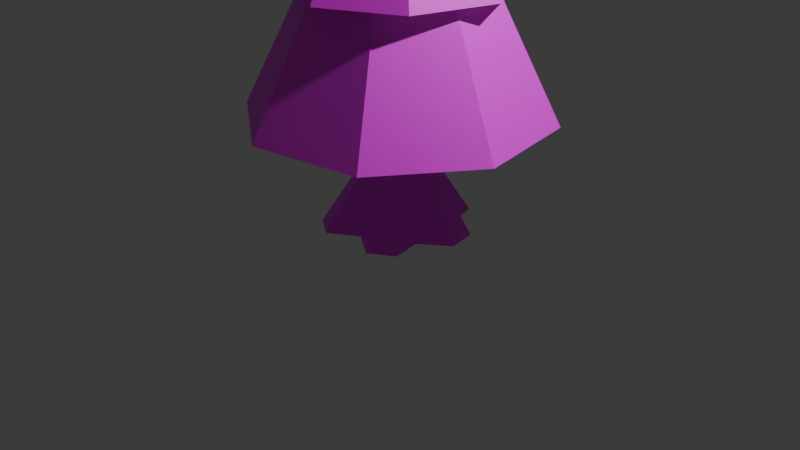 # Source: tree.blend  (saved by Blender 4.1.24; exported with 4.5.12 LTS)
import bpy
from mathutils import Matrix  # noqa: F401  (used for matrix-valued properties, if any)

bpy.ops.wm.read_factory_settings(use_empty=True)
scene = bpy.context.scene
scene.name = 'Scene'

# ---- collections
col_collection = bpy.data.collections.new('Collection'); scene.collection.children.link(col_collection)

# ---- images (referenced by path relative to the original .blend; pixels are not part of the script)
import os
ASSET_DIR = os.environ.get("B2B_ASSET_DIR", "")  # directory of the original .blend (textures are referenced by path, not embedded)
HERE = os.path.dirname(os.path.abspath(__file__))  # packed textures are extracted next to this script under _unpacked/

def load_image(name, relpath, width, height, colorspace="sRGB"):
    """Load a texture the original file referenced (path relative to the .blend, or extracted next to this script)."""
    p = next((c for c in (os.path.join(HERE, relpath), os.path.join(ASSET_DIR, relpath)) if relpath and os.path.exists(c)), "")
    if p:
        img = bpy.data.images.load(p, check_existing=True)
        img.name = name
    else:  # same state as the original file: an image datablock whose file is absent (Cycles renders it pink)
        img = bpy.data.images.new(name, width, height)
        img.source = "FILE"
        img.filepath = "//" + (relpath or name)
    img.colorspace_settings.name = colorspace
    return img
img_tree = load_image('tree', 'tree.png', 1024, 1024, 'sRGB')

# ---- materials (node trees are filled in below, after node groups)
mat_x = bpy.data.materials.new('マテリアル')
mat_x.use_transparent_shadow = False

# ---- material node trees
mat_x.use_nodes = True; mat_x.node_tree.nodes.clear()
_N = mat_x.node_tree.nodes; _L = mat_x.node_tree.links
n0 = _N.new('ShaderNodeBsdfPrincipled'); n0.name = 'プリンシプルBSDF'; n0.location = (10, 300)
n1 = _N.new('ShaderNodeOutputMaterial'); n1.name = 'マテリアル出力'; n1.location = (300, 300)
n2 = _N.new('ShaderNodeTexImage'); n2.name = '画像テクスチャ'; n2.location = (-280, 280)
n2.image = img_tree
_L.new(n0.outputs[0], n1.inputs[0])
_L.new(n2.outputs[0], n0.inputs[0])
n1.is_active_output = True

# ---- world
world_world = bpy.data.worlds.new('World'); scene.world = world_world
world_world.use_nodes = True; world_world.node_tree.nodes.clear()
_N = world_world.node_tree.nodes; _L = world_world.node_tree.links
n0 = _N.new('ShaderNodeOutputWorld'); n0.name = 'World Output'; n0.location = (300, 300)
n1 = _N.new('ShaderNodeBackground'); n1.name = 'Background'; n1.location = (10, 300)
n1.inputs[0].default_value = (0.05088, 0.05088, 0.05088, 1.0)
_L.new(n1.outputs[0], n0.inputs[0])
n0.is_active_output = True
world_world.color = (0.05088, 0.05088, 0.05088)
world_world.use_sun_shadow = False
world_world.sun_shadow_jitter_overblur = 0.0

# ---- cameras
cam_camera = bpy.data.cameras.new('Camera')
cam_camera.clip_end = 100.0
cam_camera.ortho_scale = 7.314

# ---- lights
light_light = bpy.data.lights.new('Light', 'POINT')
light_light.transmission_factor = 0.0
light_light.energy = 1000.0
light_light.shadow_soft_size = 0.1
light_light.shadow_maximum_resolution = 0.006
light_light.use_absolute_resolution = True

# ---- meshes
me_014 = bpy.data.meshes.new('円錐.014')
me_014.from_pydata([(0.0, 0.7772, -0.02058), (0.2974, 0.718, -0.02058), (0.4072, 0.3514, -0.02058), (0.718, 0.2974, -0.02058), (0.7772, 0.0, -0.02058), (0.4878, -0.238, -0.02058), (0.5496, -0.5496, -0.02058), (0.2974, -0.718, -0.02058), (0.0, -0.5199, -0.02058), (-0.2974, -0.718, -0.02058), (-0.5496, -0.5496, -0.02058), (-0.718, -0.2974, -0.02058), (-0.5866, 0.0, -0.02058), (-0.718, 0.2974, -0.02058), (-0.5496, 0.5496, -0.02058), (-0.1571, 0.485, -0.02058), (0.0, 0.0, 1.193), (0.0, 0.4248, 0.06957), (0.0, 0.4248, 3.843), (0.3004, 0.3004, 0.06957), (0.3004, 0.3004, 3.843), (0.4248, 0.0, 0.06957), (0.4248, 0.0, 3.843), (0.3004, -0.3004, 0.06957), (0.3004, -0.3004, 3.843), (0.0, -0.4248, 0.06957), (0.0, -0.4248, 3.843), (-0.3004, -0.3004, 0.06957), (-0.3004, -0.3004, 3.843), (-0.4248, 0.0, 0.06957), (-0.4248, 0.0, 3.843), (-0.3004, 0.3004, 0.06957), (-0.3004, 0.3004, 3.843), (-0.4065, 0.6707, 3.538), (0.1868, 0.7617, 3.538), (0.6707, 0.4065, 3.538), (0.7617, -0.1868, 3.538), (0.4065, -0.6707, 3.538), (-0.1868, -0.7617, 3.538), (-0.6707, -0.4065, 3.538), (-0.7617, 0.1868, 3.538), (0.0, 0.0, 5.107), (-0.118, 1.148, 2.42), (0.7285, 0.8955, 2.42), (1.148, 0.118, 2.42), (0.8955, -0.7285, 2.42), (0.118, -1.148, 2.42), (-0.7285, -0.8955, 2.42), (-1.148, -0.118, 2.42), (-0.8955, 0.7285, 2.42), (0.0, 0.0, 4.728), (1.301, 0.8583, 1.129), (1.527, -0.3132, 1.129), (0.8583, -1.301, 1.129), (-0.3132, -1.527, 1.129), (-1.301, -0.8583, 1.129), (-1.527, 0.3132, 1.129), (-0.8583, 1.301, 1.129), (0.3132, 1.527, 1.129), (0.0, 0.0, 4.246), (0.1502, 0.3626, 0.06957), (0.1502, 0.3626, 3.843), (0.0, 0.4248, 1.956), (0.3004, 0.3004, 1.956), (0.3626, 0.1502, 0.06957), (0.3626, 0.1502, 3.843), (0.4248, 0.0, 1.956), (0.3626, -0.1502, 0.06957), (0.3626, -0.1502, 3.843), (0.3004, -0.3004, 1.956), (0.1502, -0.3626, 0.06957), (0.1502, -0.3626, 3.843), (0.0, -0.4248, 1.956), (-0.1502, -0.3626, 0.06957), (-0.1502, -0.3626, 3.843), (-0.3004, -0.3004, 1.956), (-0.3626, -0.1502, 0.06957), (-0.3626, -0.1502, 3.843), (-0.4248, 0.0, 1.956), (-0.3626, 0.1502, 0.06957), (-0.3626, 0.1502, 3.843), (-0.3004, 0.3004, 1.956), (-0.1502, 0.3626, 0.06957), (-0.1502, 0.3626, 3.843), (-0.1099, 0.7162, 3.538), (-0.2033, 0.3353, 4.323), (0.09339, 0.3809, 4.323), (0.4287, 0.5841, 3.538), (0.3353, 0.2033, 4.323), (0.7162, 0.1099, 3.538), (0.3809, -0.09339, 4.323), (0.5841, -0.4287, 3.538), (0.2033, -0.3353, 4.323), (0.1099, -0.7162, 3.538), (-0.09339, -0.3809, 4.323), (-0.4287, -0.5841, 3.538), (-0.3353, -0.2033, 4.323), (-0.7162, -0.1099, 3.538), (-0.3809, 0.09339, 4.323), (-0.5841, 0.4287, 3.538), (0.3052, 1.022, 2.42), (-0.05902, 0.5742, 3.574), (0.3643, 0.4477, 3.574), (0.9384, 0.5068, 2.42), (0.5742, 0.05902, 3.574), (1.022, -0.3052, 2.42), (0.4477, -0.3643, 3.574), (0.5068, -0.9384, 2.42), (0.05902, -0.5742, 3.574), (-0.3052, -1.022, 2.42), (-0.3643, -0.4477, 3.574), (-0.9384, -0.5068, 2.42), (-0.5742, -0.05902, 3.574), (-1.022, 0.3052, 2.42), (-0.4477, 0.3643, 3.574), (-0.5068, 0.9384, 2.42), (1.414, 0.2725, 1.129), (0.6506, 0.4291, 2.687), (0.7635, -0.1566, 2.687), (1.193, -0.8072, 1.129), (0.4291, -0.6506, 2.687), (0.2725, -1.414, 1.129), (-0.1566, -0.7635, 2.687), (-0.8072, -1.193, 1.129), (-0.6506, -0.4291, 2.687), (-1.414, -0.2725, 1.129), (-0.7635, 0.1566, 2.687), (-1.193, 0.8072, 1.129), (-0.4291, 0.6506, 2.687), (-0.2725, 1.414, 1.129), (0.1566, 0.7635, 2.687), (0.8072, 1.193, 1.129), (-0.1502, 0.3626, 1.956), (-0.3626, 0.1502, 1.956), (-0.3626, -0.1502, 1.956), (-0.1502, -0.3626, 1.956), (0.1502, -0.3626, 1.956), (0.3626, -0.1502, 1.956), (0.3626, 0.1502, 1.956), (0.1502, 0.3626, 1.956), (0.2253, 0.3315, 0.06957), (0.0751, 0.3937, 3.843), (0.0, 0.4248, 2.9), (0.3004, 0.3004, 1.013), (0.3937, 0.0751, 0.06957), (0.3315, 0.2253, 3.843), (0.4248, 0.0, 1.013), (0.3315, -0.2253, 0.06957), (0.3937, -0.0751, 3.843), (0.3004, -0.3004, 1.013), (0.0751, -0.3937, 0.06957), (0.2253, -0.3315, 3.843), (0.0, -0.4248, 1.013), (-0.2253, -0.3315, 0.06957), (-0.0751, -0.3937, 3.843), (-0.3004, -0.3004, 1.013), (-0.3937, -0.0751, 0.06957), (-0.3315, -0.2253, 3.843), (-0.4248, 0.0, 1.013), (-0.3315, 0.2253, 0.06957), (-0.3937, 0.0751, 3.843), (-0.3004, 0.3004, 1.013), (-0.0751, 0.3937, 0.06957), (-0.2253, 0.3315, 3.843), (0.03845, 0.739, 3.538), (-0.1016, 0.1677, 4.715), (0.1401, 0.5713, 3.931), (0.5497, 0.4953, 3.538), (0.503, 0.3049, 3.931), (0.739, -0.03845, 3.538), (0.5713, -0.1401, 3.931), (0.4953, -0.5497, 3.538), (0.3049, -0.503, 3.931), (-0.03845, -0.739, 3.538), (-0.1401, -0.5713, 3.931), (-0.5497, -0.4953, 3.538), (-0.503, -0.3049, 3.931), (-0.739, 0.03845, 3.538), (-0.5713, 0.1401, 3.931), (-0.4953, 0.5497, 3.538), (0.5169, 0.9587, 2.42), (-0.02951, 0.2871, 4.151), (0.5464, 0.6716, 2.997), (1.043, 0.3124, 2.42), (0.8613, 0.08854, 2.997), (0.9587, -0.5169, 2.42), (0.6716, -0.5464, 2.997), (0.3124, -1.043, 2.42), (0.08854, -0.8613, 2.997), (-0.5169, -0.9587, 2.42), (-0.5464, -0.6716, 2.997), (-1.043, -0.3124, 2.42), (-0.8613, -0.08854, 2.997), (-0.9587, 0.5169, 2.42), (-0.6716, 0.5464, 2.997), (-0.3124, 1.043, 2.42), (1.471, -0.02032, 1.129), (0.3253, 0.2146, 3.467), (1.145, -0.2349, 1.908), (1.025, -1.054, 1.129), (0.6437, -0.9759, 1.908), (-0.02032, -1.471, 1.129), (-0.2349, -1.145, 1.908), (-1.054, -1.025, 1.129), (-0.9759, -0.6437, 1.908), (-1.471, 0.02032, 1.129), (-1.145, 0.2349, 1.908), (-1.025, 1.054, 1.129), (-0.6437, 0.9759, 1.908), (0.02032, 1.471, 1.129), (0.2349, 1.145, 1.908), (1.054, 1.025, 1.129), (0.0751, 0.3937, 0.06957), (0.2253, 0.3315, 3.843), (0.0, 0.4248, 1.013), (0.3004, 0.3004, 2.9), (0.3315, 0.2253, 0.06957), (0.3937, 0.0751, 3.843), (0.4248, 0.0, 2.9), (0.3937, -0.0751, 0.06957), (0.3315, -0.2253, 3.843), (0.3004, -0.3004, 2.9), (0.2253, -0.3315, 0.06957), (0.0751, -0.3937, 3.843), (0.0, -0.4248, 2.9), (-0.0751, -0.3937, 0.06957), (-0.2253, -0.3315, 3.843), (-0.3004, -0.3004, 2.9), (-0.3315, -0.2253, 0.06957), (-0.3937, -0.0751, 3.843), (-0.4248, 0.0, 2.9), (-0.3937, 0.0751, 0.06957), (-0.3315, 0.2253, 3.843), (-0.3004, 0.3004, 2.9), (-0.2253, 0.3315, 0.06957), (-0.0751, 0.3937, 3.843), (-0.2582, 0.6934, 3.538), (-0.3049, 0.503, 3.931), (0.0467, 0.1904, 4.715), (0.3078, 0.6729, 3.538), (0.1677, 0.1016, 4.715), (0.6934, 0.2582, 3.538), (0.1904, -0.0467, 4.715), (0.6729, -0.3078, 3.538), (0.1016, -0.1677, 4.715), (0.2582, -0.6934, 3.538), (-0.0467, -0.1904, 4.715), (-0.3078, -0.6729, 3.538), (-0.1677, -0.1016, 4.715), (-0.6934, -0.2582, 3.538), (-0.1904, 0.0467, 4.715), (-0.6729, 0.3078, 3.538), (0.0936, 1.085, 2.42), (-0.08854, 0.8613, 2.997), (0.1821, 0.2239, 4.151), (0.8335, 0.7011, 2.42), (0.2871, 0.02951, 4.151), (1.085, -0.0936, 2.42), (0.2239, -0.1821, 4.151), (0.7011, -0.8335, 2.42), (0.02951, -0.2871, 4.151), (-0.0936, -1.085, 2.42), (-0.1821, -0.2239, 4.151), (-0.8335, -0.7011, 2.42), (-0.2871, -0.02951, 4.151), (-1.085, 0.0936, 2.42), (-0.2239, 0.1821, 4.151), (-0.7011, 0.8335, 2.42), (1.358, 0.5654, 1.129), (0.9759, 0.6437, 1.908), (0.3817, -0.0783, 3.467), (1.36, -0.5602, 1.129), (0.2146, -0.3253, 3.467), (0.5654, -1.358, 1.129), (-0.0783, -0.3817, 3.467), (-0.5602, -1.36, 1.129), (-0.3253, -0.2146, 3.467), (-1.358, -0.5654, 1.129), (-0.3817, 0.0783, 3.467), (-1.36, 0.5602, 1.129), (-0.2146, 0.3253, 3.467), (-0.5654, 1.358, 1.129), (0.0783, 0.3817, 3.467), (0.5602, 1.36, 1.129), (0.7289, 0.8109, 1.908), (0.4819, 0.9781, 1.908), (0.4036, 0.5963, 2.687), (-0.05798, 1.089, 1.908), (-0.3508, 1.032, 1.908), (-0.1363, 0.707, 2.687), (-0.8109, 0.7289, 1.908), (-0.9781, 0.4819, 1.908), (-0.5963, 0.4036, 2.687), (-1.089, -0.05798, 1.908), (-1.032, -0.3508, 1.908), (-0.707, -0.1363, 2.687), (-0.7289, -0.8109, 1.908), (-0.4819, -0.9781, 1.908), (-0.4036, -0.5963, 2.687), (0.05798, -1.089, 1.908), (0.3508, -1.032, 1.908), (0.1363, -0.707, 2.687), (0.8109, -0.7289, 1.908), (0.9781, -0.4819, 1.908), (0.5963, -0.4036, 2.687), (1.089, 0.05798, 1.908), (1.032, 0.3508, 1.908), (0.707, 0.1363, 2.687), (-0.2829, 0.7563, 2.997), (-0.4773, 0.6514, 2.997), (-0.2534, 0.4692, 3.574), (-0.7348, 0.3348, 2.997), (-0.798, 0.1231, 2.997), (-0.511, 0.1526, 3.574), (-0.7563, -0.2829, 2.997), (-0.6514, -0.4773, 2.997), (-0.4692, -0.2534, 3.574), (-0.3348, -0.7348, 2.997), (-0.1231, -0.798, 2.997), (-0.1526, -0.511, 3.574), (0.2829, -0.7563, 2.997), (0.4773, -0.6514, 2.997), (0.2534, -0.4692, 3.574), (0.7348, -0.3348, 2.997), (0.798, -0.1231, 2.997), (0.511, -0.1526, 3.574), (0.7563, 0.2829, 2.997), (0.6514, 0.4773, 2.997), (0.4692, 0.2534, 3.574), (0.3348, 0.7348, 2.997), (0.1231, 0.798, 2.997), (0.1526, 0.511, 3.574), (-0.3937, 0.382, 3.931), (-0.4825, 0.2611, 3.931), (-0.2921, 0.2144, 4.323), (-0.5485, -0.008244, 3.931), (-0.5258, -0.1566, 3.931), (-0.3581, -0.05494, 4.323), (-0.382, -0.3937, 3.931), (-0.2611, -0.4825, 3.931), (-0.2144, -0.2921, 4.323), (0.008244, -0.5485, 3.931), (0.1566, -0.5258, 3.931), (0.05494, -0.3581, 4.323), (0.3937, -0.382, 3.931), (0.4825, -0.2611, 3.931), (0.2921, -0.2144, 4.323), (0.5485, 0.008244, 3.931), (0.5258, 0.1566, 3.931), (0.3581, 0.05494, 4.323), (0.382, 0.3937, 3.931), (0.2611, 0.4825, 3.931), (0.2144, 0.2921, 4.323), (-0.008244, 0.5485, 3.931), (-0.1566, 0.5258, 3.931), (-0.05494, 0.3581, 4.323), (-0.0751, 0.3937, 1.956), (-0.2253, 0.3315, 1.956), (-0.1502, 0.3626, 1.013), (-0.1502, 0.3626, 2.9), (-0.3315, 0.2253, 1.956), (-0.3937, 0.0751, 1.956), (-0.3626, 0.1502, 1.013), (-0.3626, 0.1502, 2.9), (-0.3937, -0.0751, 1.956), (-0.3315, -0.2253, 1.956), (-0.3626, -0.1502, 1.013), (-0.3626, -0.1502, 2.9), (-0.2253, -0.3315, 1.956), (-0.0751, -0.3937, 1.956), (-0.1502, -0.3626, 1.013), (-0.1502, -0.3626, 2.9), (0.0751, -0.3937, 1.956), (0.2253, -0.3315, 1.956), (0.1502, -0.3626, 1.013), (0.1502, -0.3626, 2.9), (0.3315, -0.2253, 1.956), (0.3937, -0.0751, 1.956), (0.3626, -0.1502, 1.013), (0.3626, -0.1502, 2.9), (0.3937, 0.0751, 1.956), (0.3315, 0.2253, 1.956), (0.3626, 0.1502, 1.013), (0.3626, 0.1502, 2.9), (0.2253, 0.3315, 1.956), (0.0751, 0.3937, 1.956), (0.1502, 0.3626, 1.013), (0.1502, 0.3626, 2.9), (0.0751, 0.3937, 2.9), (0.0751, 0.3937, 1.013), (0.2253, 0.3315, 1.013), (0.3315, 0.2253, 2.9), (0.3315, 0.2253, 1.013), (0.3937, 0.0751, 1.013), (0.3937, -0.0751, 2.9), (0.3937, -0.0751, 1.013), (0.3315, -0.2253, 1.013), (0.2253, -0.3315, 2.9), (0.2253, -0.3315, 1.013), (0.0751, -0.3937, 1.013), (-0.0751, -0.3937, 2.9), (-0.0751, -0.3937, 1.013), (-0.2253, -0.3315, 1.013), (-0.3315, -0.2253, 2.9), (-0.3315, -0.2253, 1.013), (-0.3937, -0.0751, 1.013), (-0.3937, 0.0751, 2.9), (-0.3937, 0.0751, 1.013), (-0.3315, 0.2253, 1.013), (-0.2253, 0.3315, 2.9), (-0.2253, 0.3315, 1.013), (-0.0751, 0.3937, 1.013), (-0.0751, 0.3937, 2.9), (-0.3315, 0.2253, 2.9), (-0.3937, -0.0751, 2.9), (-0.2253, -0.3315, 2.9), (0.0751, -0.3937, 2.9), (0.3315, -0.2253, 2.9), (0.3937, 0.0751, 2.9), (0.2253, 0.3315, 2.9)], [], [(0, 16, 1), (1, 16, 2), (2, 16, 3), (3, 16, 4), (4, 16, 5), (5, 16, 6), (6, 16, 7), (7, 16, 8), (8, 16, 9), (9, 16, 10), (10, 16, 11), (11, 16, 12), (12, 16, 13), (13, 16, 14), (0, 1, 2, 3, 4, 5, 6, 7, 8, 9, 10, 11, 12, 13, 14, 15), (14, 16, 15), (15, 16, 0), (419, 213, 20, 215), (418, 217, 22, 218), (417, 220, 24, 221), (416, 223, 26, 224), (415, 226, 28, 227), (414, 229, 30, 230), (20, 213, 61, 141, 18, 235, 83, 163, 32, 232, 80, 160, 30, 229, 77, 157, 28, 226, 74, 154, 26, 223, 71, 151, 24, 220, 68, 148, 22, 217, 65, 145), (413, 232, 32, 233), (412, 235, 18, 142), (17, 212, 60, 140, 19, 216, 64, 144, 21, 219, 67, 147, 23, 222, 70, 150, 25, 225, 73, 153, 27, 228, 76, 156, 29, 231, 79, 159, 31, 234, 82, 162), (33, 237, 236), (34, 166, 239), (35, 168, 241), (36, 170, 243), (37, 172, 245), (38, 174, 247), (33, 236, 84, 164, 34, 239, 87, 167, 35, 241, 89, 169, 36, 243, 91, 171, 37, 245, 93, 173, 38, 247, 95, 175, 39, 249, 97, 177, 40, 251, 99, 179), (39, 176, 249), (40, 178, 251), (42, 253, 252), (43, 182, 255), (44, 184, 257), (45, 186, 259), (46, 188, 261), (47, 190, 263), (42, 252, 100, 180, 43, 255, 103, 183, 44, 257, 105, 185, 45, 259, 107, 187, 46, 261, 109, 189, 47, 263, 111, 191, 48, 265, 113, 193, 49, 267, 115, 195), (48, 192, 265), (49, 194, 267), (51, 269, 268), (52, 198, 271), (53, 200, 273), (54, 202, 275), (55, 204, 277), (56, 206, 279), (51, 268, 116, 196, 52, 271, 119, 199, 53, 273, 121, 201, 54, 275, 123, 203, 55, 277, 125, 205, 56, 279, 127, 207, 57, 281, 129, 209, 58, 283, 131, 211), (57, 208, 281), (58, 210, 283), (131, 284, 211), (131, 285, 284), (130, 282, 286), (129, 287, 209), (129, 288, 287), (128, 280, 289), (127, 290, 207), (127, 291, 290), (126, 278, 292), (125, 293, 205), (125, 294, 293), (124, 276, 295), (123, 296, 203), (123, 297, 296), (122, 274, 298), (121, 299, 201), (121, 300, 299), (120, 272, 301), (119, 302, 199), (119, 303, 302), (118, 270, 304), (116, 305, 196), (116, 306, 305), (117, 197, 307), (115, 308, 195), (115, 309, 308), (114, 266, 310), (113, 311, 193), (113, 312, 311), (112, 264, 313), (111, 314, 191), (111, 315, 314), (110, 262, 316), (109, 317, 189), (109, 318, 317), (108, 260, 319), (107, 320, 187), (107, 321, 320), (106, 258, 322), (105, 323, 185), (105, 324, 323), (104, 256, 325), (103, 326, 183), (103, 327, 326), (102, 254, 328), (100, 329, 180), (100, 330, 329), (101, 181, 331), (99, 332, 179), (99, 333, 332), (98, 250, 334), (97, 335, 177), (97, 336, 335), (96, 248, 337), (95, 338, 175), (95, 339, 338), (94, 246, 340), (93, 341, 173), (93, 342, 341), (92, 244, 343), (91, 344, 171), (91, 345, 344), (90, 242, 346), (89, 347, 169), (89, 348, 347), (88, 240, 349), (87, 350, 167), (87, 351, 350), (86, 238, 352), (84, 353, 164), (84, 354, 353), (85, 165, 355), (411, 356, 62, 214), (410, 357, 132, 358), (409, 163, 83, 359), (408, 360, 81, 161), (407, 361, 133, 362), (406, 160, 80, 363), (405, 364, 78, 158), (404, 365, 134, 366), (403, 157, 77, 367), (402, 368, 75, 155), (401, 369, 135, 370), (400, 154, 74, 371), (399, 372, 72, 152), (398, 373, 136, 374), (397, 151, 71, 375), (396, 376, 69, 149), (395, 377, 137, 378), (394, 148, 68, 379), (393, 380, 66, 146), (392, 381, 138, 382), (391, 145, 65, 383), (390, 384, 63, 143), (389, 385, 139, 386), (388, 141, 61, 387), (385, 388, 387, 139), (62, 142, 388, 385), (142, 18, 141, 388), (212, 389, 386, 60), (17, 214, 389, 212), (214, 62, 385, 389), (140, 390, 143, 19), (60, 386, 390, 140), (386, 139, 384, 390), (381, 391, 383, 138), (63, 215, 391, 381), (215, 20, 145, 391), (216, 392, 382, 64), (19, 143, 392, 216), (143, 63, 381, 392), (144, 393, 146, 21), (64, 382, 393, 144), (382, 138, 380, 393), (377, 394, 379, 137), (66, 218, 394, 377), (218, 22, 148, 394), (219, 395, 378, 67), (21, 146, 395, 219), (146, 66, 377, 395), (147, 396, 149, 23), (67, 378, 396, 147), (378, 137, 376, 396), (373, 397, 375, 136), (69, 221, 397, 373), (221, 24, 151, 397), (222, 398, 374, 70), (23, 149, 398, 222), (149, 69, 373, 398), (150, 399, 152, 25), (70, 374, 399, 150), (374, 136, 372, 399), (369, 400, 371, 135), (72, 224, 400, 369), (224, 26, 154, 400), (225, 401, 370, 73), (25, 152, 401, 225), (152, 72, 369, 401), (153, 402, 155, 27), (73, 370, 402, 153), (370, 135, 368, 402), (365, 403, 367, 134), (75, 227, 403, 365), (227, 28, 157, 403), (228, 404, 366, 76), (27, 155, 404, 228), (155, 75, 365, 404), (156, 405, 158, 29), (76, 366, 405, 156), (366, 134, 364, 405), (361, 406, 363, 133), (78, 230, 406, 361), (230, 30, 160, 406), (231, 407, 362, 79), (29, 158, 407, 231), (158, 78, 361, 407), (159, 408, 161, 31), (79, 362, 408, 159), (362, 133, 360, 408), (357, 409, 359, 132), (81, 233, 409, 357), (233, 32, 163, 409), (234, 410, 358, 82), (31, 161, 410, 234), (161, 81, 357, 410), (162, 411, 214, 17), (82, 358, 411, 162), (358, 132, 356, 411), (355, 238, 86), (355, 165, 238), (165, 41, 238), (353, 355, 86), (353, 354, 355), (354, 85, 355), (164, 166, 34), (164, 353, 166), (353, 86, 166), (352, 240, 88), (352, 238, 240), (238, 41, 240), (350, 352, 88), (350, 351, 352), (351, 86, 352), (167, 168, 35), (167, 350, 168), (350, 88, 168), (349, 242, 90), (349, 240, 242), (240, 41, 242), (347, 349, 90), (347, 348, 349), (348, 88, 349), (169, 170, 36), (169, 347, 170), (347, 90, 170), (346, 244, 92), (346, 242, 244), (242, 41, 244), (344, 346, 92), (344, 345, 346), (345, 90, 346), (171, 172, 37), (171, 344, 172), (344, 92, 172), (343, 246, 94), (343, 244, 246), (244, 41, 246), (341, 343, 94), (341, 342, 343), (342, 92, 343), (173, 174, 38), (173, 341, 174), (341, 94, 174), (340, 248, 96), (340, 246, 248), (246, 41, 248), (338, 340, 96), (338, 339, 340), (339, 94, 340), (175, 176, 39), (175, 338, 176), (338, 96, 176), (337, 250, 98), (337, 248, 250), (248, 41, 250), (335, 337, 98), (335, 336, 337), (336, 96, 337), (177, 178, 40), (177, 335, 178), (335, 98, 178), (334, 165, 85), (334, 250, 165), (250, 41, 165), (332, 334, 85), (332, 333, 334), (333, 98, 334), (179, 237, 33), (179, 332, 237), (332, 85, 237), (331, 254, 102), (331, 181, 254), (181, 50, 254), (329, 331, 102), (329, 330, 331), (330, 101, 331), (180, 182, 43), (180, 329, 182), (329, 102, 182), (328, 256, 104), (328, 254, 256), (254, 50, 256), (326, 328, 104), (326, 327, 328), (327, 102, 328), (183, 184, 44), (183, 326, 184), (326, 104, 184), (325, 258, 106), (325, 256, 258), (256, 50, 258), (323, 325, 106), (323, 324, 325), (324, 104, 325), (185, 186, 45), (185, 323, 186), (323, 106, 186), (322, 260, 108), (322, 258, 260), (258, 50, 260), (320, 322, 108), (320, 321, 322), (321, 106, 322), (187, 188, 46), (187, 320, 188), (320, 108, 188), (319, 262, 110), (319, 260, 262), (260, 50, 262), (317, 319, 110), (317, 318, 319), (318, 108, 319), (189, 190, 47), (189, 317, 190), (317, 110, 190), (316, 264, 112), (316, 262, 264), (262, 50, 264), (314, 316, 112), (314, 315, 316), (315, 110, 316), (191, 192, 48), (191, 314, 192), (314, 112, 192), (313, 266, 114), (313, 264, 266), (264, 50, 266), (311, 313, 114), (311, 312, 313), (312, 112, 313), (193, 194, 49), (193, 311, 194), (311, 114, 194), (310, 181, 101), (310, 266, 181), (266, 50, 181), (308, 310, 101), (308, 309, 310), (309, 114, 310), (195, 253, 42), (195, 308, 253), (308, 101, 253), (307, 270, 118), (307, 197, 270), (197, 59, 270), (305, 307, 118), (305, 306, 307), (306, 117, 307), (196, 198, 52), (196, 305, 198), (305, 118, 198), (304, 272, 120), (304, 270, 272), (270, 59, 272), (302, 304, 120), (302, 303, 304), (303, 118, 304), (199, 200, 53), (199, 302, 200), (302, 120, 200), (301, 274, 122), (301, 272, 274), (272, 59, 274), (299, 301, 122), (299, 300, 301), (300, 120, 301), (201, 202, 54), (201, 299, 202), (299, 122, 202), (298, 276, 124), (298, 274, 276), (274, 59, 276), (296, 298, 124), (296, 297, 298), (297, 122, 298), (203, 204, 55), (203, 296, 204), (296, 124, 204), (295, 278, 126), (295, 276, 278), (276, 59, 278), (293, 295, 126), (293, 294, 295), (294, 124, 295), (205, 206, 56), (205, 293, 206), (293, 126, 206), (292, 280, 128), (292, 278, 280), (278, 59, 280), (290, 292, 128), (290, 291, 292), (291, 126, 292), (207, 208, 57), (207, 290, 208), (290, 128, 208), (289, 282, 130), (289, 280, 282), (280, 59, 282), (287, 289, 130), (287, 288, 289), (288, 128, 289), (209, 210, 58), (209, 287, 210), (287, 130, 210), (286, 197, 117), (286, 282, 197), (282, 59, 197), (284, 286, 117), (284, 285, 286), (285, 130, 286), (211, 269, 51), (211, 284, 269), (284, 117, 269), (283, 285, 131), (283, 210, 285), (210, 130, 285), (281, 288, 129), (281, 208, 288), (208, 128, 288), (279, 291, 127), (279, 206, 291), (206, 126, 291), (277, 294, 125), (277, 204, 294), (204, 124, 294), (275, 297, 123), (275, 202, 297), (202, 122, 297), (273, 300, 121), (273, 200, 300), (200, 120, 300), (271, 303, 119), (271, 198, 303), (198, 118, 303), (268, 306, 116), (268, 269, 306), (269, 117, 306), (267, 309, 115), (267, 194, 309), (194, 114, 309), (265, 312, 113), (265, 192, 312), (192, 112, 312), (263, 315, 111), (263, 190, 315), (190, 110, 315), (261, 318, 109), (261, 188, 318), (188, 108, 318), (259, 321, 107), (259, 186, 321), (186, 106, 321), (257, 324, 105), (257, 184, 324), (184, 104, 324), (255, 327, 103), (255, 182, 327), (182, 102, 327), (252, 330, 100), (252, 253, 330), (253, 101, 330), (251, 333, 99), (251, 178, 333), (178, 98, 333), (249, 336, 97), (249, 176, 336), (176, 96, 336), (247, 339, 95), (247, 174, 339), (174, 94, 339), (245, 342, 93), (245, 172, 342), (172, 92, 342), (243, 345, 91), (243, 170, 345), (170, 90, 345), (241, 348, 89), (241, 168, 348), (168, 88, 348), (239, 351, 87), (239, 166, 351), (166, 86, 351), (236, 354, 84), (236, 237, 354), (237, 85, 354), (356, 412, 142, 62), (132, 359, 412, 356), (359, 83, 235, 412), (360, 413, 233, 81), (133, 363, 413, 360), (363, 80, 232, 413), (364, 414, 230, 78), (134, 367, 414, 364), (367, 77, 229, 414), (368, 415, 227, 75), (135, 371, 415, 368), (371, 74, 226, 415), (372, 416, 224, 72), (136, 375, 416, 372), (375, 71, 223, 416), (376, 417, 221, 69), (137, 379, 417, 376), (379, 68, 220, 417), (380, 418, 218, 66), (138, 383, 418, 380), (383, 65, 217, 418), (384, 419, 215, 63), (139, 387, 419, 384), (387, 61, 213, 419)])
_uv = me_014.uv_layers.new(name='UVマップ')
_uv.uv.foreach_set('vector', [0.4178, 0.2323, 0.397, 0.128, 0.4561, 0.2164, 0.4561, 0.2164, 0.397, 0.128, 0.4854, 0.1871, 0.4854, 0.1871, 0.397, 0.128, 0.5013, 0.1488, 0.5013, 0.1488, 0.397, 0.128, 0.5013, 0.1073, 0.5013, 0.1073, 0.397, 0.128, 0.4854, 0.06897, 0.4854, 0.06897, 0.397, 0.128, 0.4561, 0.03964, 0.4561, 0.03964, 0.397, 0.128, 0.4178, 0.02377, 0.4178, 0.02377, 0.397, 0.128, 0.3763, 0.02377, 0.3763, 0.02377, 0.397, 0.128, 0.338, 0.03964, 0.338, 0.03964, 0.397, 0.128, 0.3086, 0.06897, 0.3086, 0.06897, 0.397, 0.128, 0.2928, 0.1073, 0.2928, 0.1073, 0.397, 0.128, 0.2928, 0.1488, 0.2928, 0.1488, 0.397, 0.128, 0.3086, 0.1871, 0.3086, 0.1871, 0.397, 0.128, 0.338, 0.2164, 0.4561, 0.4725, 0.4854, 0.4431, 0.5013, 0.4048, 0.5013, 0.3633, 0.4854, 0.325, 0.4561, 0.2957, 0.4178, 0.2798, 0.3763, 0.2798, 0.338, 0.2957, 0.3086, 0.325, 0.2928, 0.3633, 0.2928, 0.4048, 0.3086, 0.4431, 0.338, 0.4725, 0.3763, 0.4883, 0.4178, 0.4883, 0.338, 0.2164, 0.397, 0.128, 0.3763, 0.2323, 0.3763, 0.2323, 0.397, 0.128, 0.4178, 0.2323, 0.1899, 0.06529, 0.2452, 0.06529, 0.2452, 0.07913, 0.1899, 0.07913, 0.1899, 0.1207, 0.2452, 0.1207, 0.2452, 0.1345, 0.1899, 0.1345, 0.1899, 0.176, 0.2452, 0.176, 0.2452, 0.1899, 0.1899, 0.1899, 0.1899, 0.2314, 0.2452, 0.2314, 0.2452, 0.2452, 0.1899, 0.2452, 0.1899, 0.2867, 0.2452, 0.2867, 0.2452, 0.3006, 0.1899, 0.3006, 0.1899, 0.3421, 0.2452, 0.3421, 0.2452, 0.356, 0.1899, 0.356, 0.3503, 0.7323, 0.3359, 0.7179, 0.3215, 0.7035, 0.3071, 0.6891, 0.2928, 0.6748, 0.2928, 0.6544, 0.2928, 0.6341, 0.2928, 0.6137, 0.2928, 0.5934, 0.3071, 0.579, 0.3215, 0.5646, 0.3359, 0.5502, 0.3503, 0.5359, 0.3706, 0.5359, 0.391, 0.5359, 0.4113, 0.5359, 0.4316, 0.5359, 0.446, 0.5502, 0.4604, 0.5646, 0.4748, 0.579, 0.4892, 0.5934, 0.4892, 0.6137, 0.4892, 0.6341, 0.4892, 0.6544, 0.4892, 0.6748, 0.4748, 0.6891, 0.4604, 0.7035, 0.446, 0.7179, 0.4316, 0.7323, 0.4113, 0.7323, 0.391, 0.7323, 0.3706, 0.7323, 0.1899, 0.3975, 0.2452, 0.3975, 0.2452, 0.4113, 0.1899, 0.4113, 0.1899, 0.4528, 0.2452, 0.4528, 0.2452, 0.4667, 0.1899, 0.4667, 0.6756, 0.7323, 0.69, 0.7179, 0.7044, 0.7035, 0.7187, 0.6891, 0.7331, 0.6748, 0.7331, 0.6544, 0.7331, 0.6341, 0.7331, 0.6137, 0.7331, 0.5934, 0.7187, 0.579, 0.7044, 0.5646, 0.69, 0.5502, 0.6756, 0.5359, 0.6553, 0.5359, 0.6349, 0.5359, 0.6146, 0.5359, 0.5942, 0.5359, 0.5799, 0.5502, 0.5655, 0.5646, 0.5511, 0.579, 0.5367, 0.5934, 0.5367, 0.6137, 0.5367, 0.6341, 0.5367, 0.6544, 0.5367, 0.6748, 0.5511, 0.6891, 0.5655, 0.7035, 0.5799, 0.7179, 0.5942, 0.7323, 0.6146, 0.7323, 0.6349, 0.7323, 0.6553, 0.7323, 0.6063, 0.02377, 0.6165, 0.04832, 0.592, 0.03815, 0.5488, 0.0813, 0.5734, 0.09147, 0.5488, 0.1016, 0.5488, 0.1627, 0.5734, 0.1525, 0.5632, 0.177, 0.6063, 0.2202, 0.6165, 0.1956, 0.6267, 0.2202, 0.6877, 0.2202, 0.6775, 0.1956, 0.7021, 0.2058, 0.7452, 0.1627, 0.7207, 0.1525, 0.7452, 0.1423, 0.4316, 0.9762, 0.446, 0.9618, 0.4604, 0.9475, 0.4748, 0.9331, 0.4892, 0.9187, 0.4892, 0.8984, 0.4892, 0.878, 0.4892, 0.8577, 0.4892, 0.8373, 0.4748, 0.823, 0.4604, 0.8086, 0.446, 0.7942, 0.4316, 0.7798, 0.4113, 0.7798, 0.391, 0.7798, 0.3706, 0.7798, 0.3503, 0.7798, 0.3359, 0.7942, 0.3215, 0.8086, 0.3071, 0.823, 0.2928, 0.8373, 0.2928, 0.8577, 0.2928, 0.878, 0.2928, 0.8984, 0.2928, 0.9187, 0.3071, 0.9331, 0.3215, 0.9475, 0.3359, 0.9618, 0.3503, 0.9762, 0.3706, 0.9762, 0.391, 0.9762, 0.4113, 0.9762, 0.7452, 0.0813, 0.7207, 0.09147, 0.7308, 0.06691, 0.6877, 0.02377, 0.6775, 0.04832, 0.6674, 0.02377, 0.6756, 0.9762, 0.6654, 0.9517, 0.69, 0.9618, 0.7331, 0.9187, 0.7086, 0.9085, 0.7331, 0.8984, 0.7331, 0.8373, 0.7086, 0.8475, 0.7187, 0.823, 0.6756, 0.7798, 0.6654, 0.8044, 0.6553, 0.7798, 0.5942, 0.7798, 0.6044, 0.8044, 0.5799, 0.7942, 0.5367, 0.8373, 0.5613, 0.8475, 0.5367, 0.8577, 0.6877, 0.4641, 0.7021, 0.4498, 0.7165, 0.4354, 0.7308, 0.421, 0.7452, 0.4066, 0.7452, 0.3863, 0.7452, 0.3659, 0.7452, 0.3456, 0.7452, 0.3252, 0.7308, 0.3109, 0.7165, 0.2965, 0.7021, 0.2821, 0.6877, 0.2677, 0.6674, 0.2677, 0.647, 0.2677, 0.6267, 0.2677, 0.6063, 0.2677, 0.592, 0.2821, 0.5776, 0.2965, 0.5632, 0.3109, 0.5488, 0.3252, 0.5488, 0.3456, 0.5488, 0.3659, 0.5488, 0.3863, 0.5488, 0.4066, 0.5632, 0.421, 0.5776, 0.4354, 0.592, 0.4498, 0.6063, 0.4641, 0.6267, 0.4641, 0.647, 0.4641, 0.6674, 0.4641, 0.5367, 0.9187, 0.5613, 0.9085, 0.5511, 0.9331, 0.5942, 0.9762, 0.6044, 0.9517, 0.6146, 0.9762, 0.1627, 0.7106, 0.1525, 0.6861, 0.177, 0.6962, 0.2202, 0.6531, 0.1956, 0.6429, 0.2202, 0.6328, 0.2202, 0.5717, 0.1956, 0.5819, 0.2058, 0.5574, 0.1627, 0.5142, 0.1525, 0.5388, 0.1423, 0.5142, 0.0813, 0.5142, 0.09147, 0.5388, 0.06691, 0.5286, 0.02377, 0.5717, 0.04832, 0.5819, 0.02377, 0.5921, 0.2202, 0.8157, 0.2058, 0.8013, 0.1914, 0.7869, 0.177, 0.7725, 0.1627, 0.7582, 0.1423, 0.7582, 0.122, 0.7582, 0.1016, 0.7582, 0.0813, 0.7582, 0.06691, 0.7725, 0.05253, 0.7869, 0.03815, 0.8013, 0.02377, 0.8157, 0.02377, 0.836, 0.02377, 0.8564, 0.02377, 0.8767, 0.02377, 0.8971, 0.03815, 0.9114, 0.05253, 0.9258, 0.06691, 0.9402, 0.0813, 0.9546, 0.1016, 0.9546, 0.122, 0.9546, 0.1423, 0.9546, 0.1627, 0.9546, 0.177, 0.9402, 0.1914, 0.9258, 0.2058, 0.9114, 0.2202, 0.8971, 0.2202, 0.8767, 0.2202, 0.8564, 0.2202, 0.836, 0.02377, 0.6531, 0.04832, 0.6429, 0.03815, 0.6675, 0.0813, 0.7106, 0.09147, 0.6861, 0.1016, 0.7106, 0.122, 0.7106, 0.1321, 0.6861, 0.1423, 0.7106, 0.122, 0.7106, 0.1118, 0.6861, 0.1321, 0.6861, 0.1016, 0.6615, 0.1118, 0.637, 0.122, 0.6615, 0.05253, 0.6819, 0.07708, 0.6717, 0.06691, 0.6962, 0.05253, 0.6819, 0.0627, 0.6573, 0.07708, 0.6717, 0.07287, 0.6328, 0.09742, 0.6226, 0.08725, 0.6471, 0.02377, 0.6124, 0.04832, 0.6226, 0.02377, 0.6328, 0.02377, 0.6124, 0.04832, 0.6023, 0.04832, 0.6226, 0.07287, 0.5921, 0.09742, 0.6023, 0.07287, 0.6124, 0.05253, 0.543, 0.0627, 0.5675, 0.03815, 0.5574, 0.05253, 0.543, 0.07708, 0.5531, 0.0627, 0.5675, 0.1016, 0.5633, 0.1118, 0.5879, 0.08725, 0.5777, 0.122, 0.5142, 0.1118, 0.5388, 0.1016, 0.5142, 0.122, 0.5142, 0.1321, 0.5388, 0.1118, 0.5388, 0.1423, 0.5633, 0.1321, 0.5879, 0.122, 0.5633, 0.1914, 0.543, 0.1669, 0.5531, 0.177, 0.5286, 0.1914, 0.543, 0.1812, 0.5675, 0.1669, 0.5531, 0.1711, 0.5921, 0.1465, 0.6023, 0.1567, 0.5777, 0.2202, 0.6124, 0.1956, 0.6023, 0.2202, 0.5921, 0.2202, 0.6124, 0.1956, 0.6226, 0.1956, 0.6023, 0.1711, 0.6328, 0.1465, 0.6226, 0.1711, 0.6124, 0.1914, 0.6819, 0.1812, 0.6573, 0.2058, 0.6675, 0.1914, 0.6819, 0.1669, 0.6717, 0.1812, 0.6573, 0.1423, 0.6615, 0.1321, 0.637, 0.1567, 0.6471, 0.6349, 0.9762, 0.6451, 0.9517, 0.6553, 0.9762, 0.6349, 0.9762, 0.6247, 0.9517, 0.6451, 0.9517, 0.6146, 0.9271, 0.6247, 0.9026, 0.6349, 0.9271, 0.5655, 0.9475, 0.59, 0.9373, 0.5799, 0.9618, 0.5655, 0.9475, 0.5756, 0.9229, 0.59, 0.9373, 0.5858, 0.8984, 0.6104, 0.8882, 0.6002, 0.9127, 0.5367, 0.878, 0.5613, 0.8882, 0.5367, 0.8984, 0.5367, 0.878, 0.5613, 0.8679, 0.5613, 0.8882, 0.5858, 0.8577, 0.6104, 0.8679, 0.5858, 0.878, 0.5655, 0.8086, 0.5756, 0.8331, 0.5511, 0.823, 0.5655, 0.8086, 0.59, 0.8188, 0.5756, 0.8331, 0.6146, 0.8289, 0.6247, 0.8535, 0.6002, 0.8433, 0.6349, 0.7798, 0.6247, 0.8044, 0.6146, 0.7798, 0.6349, 0.7798, 0.6451, 0.8044, 0.6247, 0.8044, 0.6553, 0.8289, 0.6451, 0.8535, 0.6349, 0.8289, 0.7044, 0.8086, 0.6798, 0.8188, 0.69, 0.7942, 0.7044, 0.8086, 0.6942, 0.8331, 0.6798, 0.8188, 0.684, 0.8577, 0.6595, 0.8679, 0.6696, 0.8433, 0.7331, 0.878, 0.7086, 0.8679, 0.7331, 0.8577, 0.7331, 0.878, 0.7086, 0.8882, 0.7086, 0.8679, 0.684, 0.8984, 0.6595, 0.8882, 0.684, 0.878, 0.7044, 0.9475, 0.6942, 0.9229, 0.7187, 0.9331, 0.7044, 0.9475, 0.6798, 0.9373, 0.6942, 0.9229, 0.6553, 0.9271, 0.6451, 0.9026, 0.6696, 0.9127, 0.647, 0.02377, 0.6368, 0.04832, 0.6267, 0.02377, 0.647, 0.02377, 0.6572, 0.04832, 0.6368, 0.04832, 0.6674, 0.07287, 0.6572, 0.09742, 0.647, 0.07287, 0.7165, 0.05253, 0.6919, 0.0627, 0.7021, 0.03815, 0.7165, 0.05253, 0.7063, 0.07708, 0.6919, 0.0627, 0.6961, 0.1016, 0.6716, 0.1118, 0.6817, 0.08725, 0.7452, 0.122, 0.7207, 0.1118, 0.7452, 0.1016, 0.7452, 0.122, 0.7207, 0.1321, 0.7207, 0.1118, 0.6961, 0.1423, 0.6716, 0.1321, 0.6961, 0.122, 0.7165, 0.1914, 0.7063, 0.1669, 0.7308, 0.177, 0.7165, 0.1914, 0.6919, 0.1812, 0.7063, 0.1669, 0.6674, 0.1711, 0.6572, 0.1465, 0.6817, 0.1567, 0.647, 0.2202, 0.6572, 0.1956, 0.6674, 0.2202, 0.647, 0.2202, 0.6368, 0.1956, 0.6572, 0.1956, 0.6267, 0.1711, 0.6368, 0.1465, 0.647, 0.1711, 0.5776, 0.1914, 0.6021, 0.1812, 0.592, 0.2058, 0.5776, 0.1914, 0.5877, 0.1669, 0.6021, 0.1812, 0.5979, 0.1423, 0.6225, 0.1321, 0.6123, 0.1567, 0.5488, 0.122, 0.5734, 0.1321, 0.5488, 0.1423, 0.5488, 0.122, 0.5734, 0.1118, 0.5734, 0.1321, 0.5979, 0.1016, 0.6225, 0.1118, 0.5979, 0.122, 0.5776, 0.05253, 0.5877, 0.07708, 0.5632, 0.06691, 0.5776, 0.05253, 0.6021, 0.0627, 0.5877, 0.07708, 0.6267, 0.07287, 0.6368, 0.09742, 0.6123, 0.08725, 0.07913, 0.4528, 0.1345, 0.4528, 0.1345, 0.4667, 0.07913, 0.4667, 0.07913, 0.4252, 0.1345, 0.4252, 0.1345, 0.439, 0.07913, 0.439, 0.1899, 0.4252, 0.2452, 0.4252, 0.2452, 0.439, 0.1899, 0.439, 0.07913, 0.3975, 0.1345, 0.3975, 0.1345, 0.4113, 0.07913, 0.4113, 0.07913, 0.3698, 0.1345, 0.3698, 0.1345, 0.3836, 0.07913, 0.3836, 0.1899, 0.3698, 0.2452, 0.3698, 0.2452, 0.3836, 0.1899, 0.3836, 0.07913, 0.3421, 0.1345, 0.3421, 0.1345, 0.356, 0.07913, 0.356, 0.07913, 0.3144, 0.1345, 0.3144, 0.1345, 0.3283, 0.07913, 0.3283, 0.1899, 0.3144, 0.2452, 0.3144, 0.2452, 0.3283, 0.1899, 0.3283, 0.07913, 0.2867, 0.1345, 0.2867, 0.1345, 0.3006, 0.07913, 0.3006, 0.07913, 0.2591, 0.1345, 0.2591, 0.1345, 0.2729, 0.07913, 0.2729, 0.1899, 0.2591, 0.2452, 0.2591, 0.2452, 0.2729, 0.1899, 0.2729, 0.07913, 0.2314, 0.1345, 0.2314, 0.1345, 0.2452, 0.07913, 0.2452, 0.07913, 0.2037, 0.1345, 0.2037, 0.1345, 0.2175, 0.07913, 0.2175, 0.1899, 0.2037, 0.2452, 0.2037, 0.2452, 0.2175, 0.1899, 0.2175, 0.07913, 0.176, 0.1345, 0.176, 0.1345, 0.1899, 0.07913, 0.1899, 0.07913, 0.1483, 0.1345, 0.1483, 0.1345, 0.1622, 0.07913, 0.1622, 0.1899, 0.1483, 0.2452, 0.1483, 0.2452, 0.1622, 0.1899, 0.1622, 0.07913, 0.1207, 0.1345, 0.1207, 0.1345, 0.1345, 0.07913, 0.1345, 0.07913, 0.09297, 0.1345, 0.09297, 0.1345, 0.1068, 0.07913, 0.1068, 0.1899, 0.09297, 0.2452, 0.09297, 0.2452, 0.1068, 0.1899, 0.1068, 0.07913, 0.06529, 0.1345, 0.06529, 0.1345, 0.07913, 0.07913, 0.07913, 0.07913, 0.03761, 0.1345, 0.03761, 0.1345, 0.05145, 0.07913, 0.05145, 0.1899, 0.03761, 0.2452, 0.03761, 0.2452, 0.05145, 0.1899, 0.05145, 0.1345, 0.03761, 0.1899, 0.03761, 0.1899, 0.05145, 0.1345, 0.05145, 0.1345, 0.02377, 0.1899, 0.02377, 0.1899, 0.03761, 0.1345, 0.03761, 0.1899, 0.02377, 0.2452, 0.02377, 0.2452, 0.03761, 0.1899, 0.03761, 0.02377, 0.03761, 0.07913, 0.03761, 0.07913, 0.05145, 0.02377, 0.05145, 0.02377, 0.02377, 0.07913, 0.02377, 0.07913, 0.03761, 0.02377, 0.03761, 0.07913, 0.02377, 0.1345, 0.02377, 0.1345, 0.03761, 0.07913, 0.03761, 0.02377, 0.06529, 0.07913, 0.06529, 0.07913, 0.07913, 0.02377, 0.07913, 0.02377, 0.05145, 0.07913, 0.05145, 0.07913, 0.06529, 0.02377, 0.06529, 0.07913, 0.05145, 0.1345, 0.05145, 0.1345, 0.06529, 0.07913, 0.06529, 0.1345, 0.09297, 0.1899, 0.09297, 0.1899, 0.1068, 0.1345, 0.1068, 0.1345, 0.07913, 0.1899, 0.07913, 0.1899, 0.09297, 0.1345, 0.09297, 0.1899, 0.07913, 0.2452, 0.07913, 0.2452, 0.09297, 0.1899, 0.09297, 0.02377, 0.09297, 0.07913, 0.09297, 0.07913, 0.1068, 0.02377, 0.1068, 0.02377, 0.07913, 0.07913, 0.07913, 0.07913, 0.09297, 0.02377, 0.09297, 0.07913, 0.07913, 0.1345, 0.07913, 0.1345, 0.09297, 0.07913, 0.09297, 0.02377, 0.1207, 0.07913, 0.1207, 0.07913, 0.1345, 0.02377, 0.1345, 0.02377, 0.1068, 0.07913, 0.1068, 0.07913, 0.1207, 0.02377, 0.1207, 0.07913, 0.1068, 0.1345, 0.1068, 0.1345, 0.1207, 0.07913, 0.1207, 0.1345, 0.1483, 0.1899, 0.1483, 0.1899, 0.1622, 0.1345, 0.1622, 0.1345, 0.1345, 0.1899, 0.1345, 0.1899, 0.1483, 0.1345, 0.1483, 0.1899, 0.1345, 0.2452, 0.1345, 0.2452, 0.1483, 0.1899, 0.1483, 0.02377, 0.1483, 0.07913, 0.1483, 0.07913, 0.1622, 0.02377, 0.1622, 0.02377, 0.1345, 0.07913, 0.1345, 0.07913, 0.1483, 0.02377, 0.1483, 0.07913, 0.1345, 0.1345, 0.1345, 0.1345, 0.1483, 0.07913, 0.1483, 0.02377, 0.176, 0.07913, 0.176, 0.07913, 0.1899, 0.02377, 0.1899, 0.02377, 0.1622, 0.07913, 0.1622, 0.07913, 0.176, 0.02377, 0.176, 0.07913, 0.1622, 0.1345, 0.1622, 0.1345, 0.176, 0.07913, 0.176, 0.1345, 0.2037, 0.1899, 0.2037, 0.1899, 0.2175, 0.1345, 0.2175, 0.1345, 0.1899, 0.1899, 0.1899, 0.1899, 0.2037, 0.1345, 0.2037, 0.1899, 0.1899, 0.2452, 0.1899, 0.2452, 0.2037, 0.1899, 0.2037, 0.02377, 0.2037, 0.07913, 0.2037, 0.07913, 0.2175, 0.02377, 0.2175, 0.02377, 0.1899, 0.07913, 0.1899, 0.07913, 0.2037, 0.02377, 0.2037, 0.07913, 0.1899, 0.1345, 0.1899, 0.1345, 0.2037, 0.07913, 0.2037, 0.02377, 0.2314, 0.07913, 0.2314, 0.07913, 0.2452, 0.02377, 0.2452, 0.02377, 0.2175, 0.07913, 0.2175, 0.07913, 0.2314, 0.02377, 0.2314, 0.07913, 0.2175, 0.1345, 0.2175, 0.1345, 0.2314, 0.07913, 0.2314, 0.1345, 0.2591, 0.1899, 0.2591, 0.1899, 0.2729, 0.1345, 0.2729, 0.1345, 0.2452, 0.1899, 0.2452, 0.1899, 0.2591, 0.1345, 0.2591, 0.1899, 0.2452, 0.2452, 0.2452, 0.2452, 0.2591, 0.1899, 0.2591, 0.02377, 0.2591, 0.07913, 0.2591, 0.07913, 0.2729, 0.02377, 0.2729, 0.02377, 0.2452, 0.07913, 0.2452, 0.07913, 0.2591, 0.02377, 0.2591, 0.07913, 0.2452, 0.1345, 0.2452, 0.1345, 0.2591, 0.07913, 0.2591, 0.02377, 0.2867, 0.07913, 0.2867, 0.07913, 0.3006, 0.02377, 0.3006, 0.02377, 0.2729, 0.07913, 0.2729, 0.07913, 0.2867, 0.02377, 0.2867, 0.07913, 0.2729, 0.1345, 0.2729, 0.1345, 0.2867, 0.07913, 0.2867, 0.1345, 0.3144, 0.1899, 0.3144, 0.1899, 0.3283, 0.1345, 0.3283, 0.1345, 0.3006, 0.1899, 0.3006, 0.1899, 0.3144, 0.1345, 0.3144, 0.1899, 0.3006, 0.2452, 0.3006, 0.2452, 0.3144, 0.1899, 0.3144, 0.02377, 0.3144, 0.07913, 0.3144, 0.07913, 0.3283, 0.02377, 0.3283, 0.02377, 0.3006, 0.07913, 0.3006, 0.07913, 0.3144, 0.02377, 0.3144, 0.07913, 0.3006, 0.1345, 0.3006, 0.1345, 0.3144, 0.07913, 0.3144, 0.02377, 0.3421, 0.07913, 0.3421, 0.07913, 0.356, 0.02377, 0.356, 0.02377, 0.3283, 0.07913, 0.3283, 0.07913, 0.3421, 0.02377, 0.3421, 0.07913, 0.3283, 0.1345, 0.3283, 0.1345, 0.3421, 0.07913, 0.3421, 0.1345, 0.3698, 0.1899, 0.3698, 0.1899, 0.3836, 0.1345, 0.3836, 0.1345, 0.356, 0.1899, 0.356, 0.1899, 0.3698, 0.1345, 0.3698, 0.1899, 0.356, 0.2452, 0.356, 0.2452, 0.3698, 0.1899, 0.3698, 0.02377, 0.3698, 0.07913, 0.3698, 0.07913, 0.3836, 0.02377, 0.3836, 0.02377, 0.356, 0.07913, 0.356, 0.07913, 0.3698, 0.02377, 0.3698, 0.07913, 0.356, 0.1345, 0.356, 0.1345, 0.3698, 0.07913, 0.3698, 0.02377, 0.3975, 0.07913, 0.3975, 0.07913, 0.4113, 0.02377, 0.4113, 0.02377, 0.3836, 0.07913, 0.3836, 0.07913, 0.3975, 0.02377, 0.3975, 0.07913, 0.3836, 0.1345, 0.3836, 0.1345, 0.3975, 0.07913, 0.3975, 0.1345, 0.4252, 0.1899, 0.4252, 0.1899, 0.439, 0.1345, 0.439, 0.1345, 0.4113, 0.1899, 0.4113, 0.1899, 0.4252, 0.1345, 0.4252, 0.1899, 0.4113, 0.2452, 0.4113, 0.2452, 0.4252, 0.1899, 0.4252, 0.02377, 0.4252, 0.07913, 0.4252, 0.07913, 0.439, 0.02377, 0.439, 0.02377, 0.4113, 0.07913, 0.4113, 0.07913, 0.4252, 0.02377, 0.4252, 0.07913, 0.4113, 0.1345, 0.4113, 0.1345, 0.4252, 0.07913, 0.4252, 0.02377, 0.4528, 0.07913, 0.4528, 0.07913, 0.4667, 0.02377, 0.4667, 0.02377, 0.439, 0.07913, 0.439, 0.07913, 0.4528, 0.02377, 0.4528, 0.07913, 0.439, 0.1345, 0.439, 0.1345, 0.4528, 0.07913, 0.4528, 0.6123, 0.08725, 0.6225, 0.1118, 0.5979, 0.1016, 0.6123, 0.08725, 0.6368, 0.09742, 0.6225, 0.1118, 0.6368, 0.09742, 0.647, 0.122, 0.6225, 0.1118, 0.5877, 0.07708, 0.6123, 0.08725, 0.5979, 0.1016, 0.5877, 0.07708, 0.6021, 0.0627, 0.6123, 0.08725, 0.6021, 0.0627, 0.6267, 0.07287, 0.6123, 0.08725, 0.5632, 0.06691, 0.5734, 0.09147, 0.5488, 0.0813, 0.5632, 0.06691, 0.5877, 0.07708, 0.5734, 0.09147, 0.5877, 0.07708, 0.5979, 0.1016, 0.5734, 0.09147, 0.5979, 0.122, 0.6225, 0.1321, 0.5979, 0.1423, 0.5979, 0.122, 0.6225, 0.1118, 0.6225, 0.1321, 0.6225, 0.1118, 0.647, 0.122, 0.6225, 0.1321, 0.5734, 0.1321, 0.5979, 0.122, 0.5979, 0.1423, 0.5734, 0.1321, 0.5734, 0.1118, 0.5979, 0.122, 0.5734, 0.1118, 0.5979, 0.1016, 0.5979, 0.122, 0.5488, 0.1423, 0.5734, 0.1525, 0.5488, 0.1627, 0.5488, 0.1423, 0.5734, 0.1321, 0.5734, 0.1525, 0.5734, 0.1321, 0.5979, 0.1423, 0.5734, 0.1525, 0.6123, 0.1567, 0.6368, 0.1465, 0.6267, 0.1711, 0.6123, 0.1567, 0.6225, 0.1321, 0.6368, 0.1465, 0.6225, 0.1321, 0.647, 0.122, 0.6368, 0.1465, 0.6021, 0.1812, 0.6123, 0.1567, 0.6267, 0.1711, 0.6021, 0.1812, 0.5877, 0.1669, 0.6123, 0.1567, 0.5877, 0.1669, 0.5979, 0.1423, 0.6123, 0.1567, 0.592, 0.2058, 0.6165, 0.1956, 0.6063, 0.2202, 0.592, 0.2058, 0.6021, 0.1812, 0.6165, 0.1956, 0.6021, 0.1812, 0.6267, 0.1711, 0.6165, 0.1956, 0.647, 0.1711, 0.6572, 0.1465, 0.6674, 0.1711, 0.647, 0.1711, 0.6368, 0.1465, 0.6572, 0.1465, 0.6368, 0.1465, 0.647, 0.122, 0.6572, 0.1465, 0.6572, 0.1956, 0.647, 0.1711, 0.6674, 0.1711, 0.6572, 0.1956, 0.6368, 0.1956, 0.647, 0.1711, 0.6368, 0.1956, 0.6267, 0.1711, 0.647, 0.1711, 0.6674, 0.2202, 0.6775, 0.1956, 0.6877, 0.2202, 0.6674, 0.2202, 0.6572, 0.1956, 0.6775, 0.1956, 0.6572, 0.1956, 0.6674, 0.1711, 0.6775, 0.1956, 0.6817, 0.1567, 0.6716, 0.1321, 0.6961, 0.1423, 0.6817, 0.1567, 0.6572, 0.1465, 0.6716, 0.1321, 0.6572, 0.1465, 0.647, 0.122, 0.6716, 0.1321, 0.7063, 0.1669, 0.6817, 0.1567, 0.6961, 0.1423, 0.7063, 0.1669, 0.6919, 0.1812, 0.6817, 0.1567, 0.6919, 0.1812, 0.6674, 0.1711, 0.6817, 0.1567, 0.7308, 0.177, 0.7207, 0.1525, 0.7452, 0.1627, 0.7308, 0.177, 0.7063, 0.1669, 0.7207, 0.1525, 0.7063, 0.1669, 0.6961, 0.1423, 0.7207, 0.1525, 0.6961, 0.122, 0.6716, 0.1118, 0.6961, 0.1016, 0.6961, 0.122, 0.6716, 0.1321, 0.6716, 0.1118, 0.6716, 0.1321, 0.647, 0.122, 0.6716, 0.1118, 0.7207, 0.1118, 0.6961, 0.122, 0.6961, 0.1016, 0.7207, 0.1118, 0.7207, 0.1321, 0.6961, 0.122, 0.7207, 0.1321, 0.6961, 0.1423, 0.6961, 0.122, 0.7452, 0.1016, 0.7207, 0.09147, 0.7452, 0.0813, 0.7452, 0.1016, 0.7207, 0.1118, 0.7207, 0.09147, 0.7207, 0.1118, 0.6961, 0.1016, 0.7207, 0.09147, 0.6817, 0.08725, 0.6572, 0.09742, 0.6674, 0.07287, 0.6817, 0.08725, 0.6716, 0.1118, 0.6572, 0.09742, 0.6716, 0.1118, 0.647, 0.122, 0.6572, 0.09742, 0.6919, 0.0627, 0.6817, 0.08725, 0.6674, 0.07287, 0.6919, 0.0627, 0.7063, 0.07708, 0.6817, 0.08725, 0.7063, 0.07708, 0.6961, 0.1016, 0.6817, 0.08725, 0.7021, 0.03815, 0.6775, 0.04832, 0.6877, 0.02377, 0.7021, 0.03815, 0.6919, 0.0627, 0.6775, 0.04832, 0.6919, 0.0627, 0.6674, 0.07287, 0.6775, 0.04832, 0.647, 0.07287, 0.6368, 0.09742, 0.6267, 0.07287, 0.647, 0.07287, 0.6572, 0.09742, 0.6368, 0.09742, 0.6572, 0.09742, 0.647, 0.122, 0.6368, 0.09742, 0.6368, 0.04832, 0.647, 0.07287, 0.6267, 0.07287, 0.6368, 0.04832, 0.6572, 0.04832, 0.647, 0.07287, 0.6572, 0.04832, 0.6674, 0.07287, 0.647, 0.07287, 0.6267, 0.02377, 0.6165, 0.04832, 0.6063, 0.02377, 0.6267, 0.02377, 0.6368, 0.04832, 0.6165, 0.04832, 0.6368, 0.04832, 0.6267, 0.07287, 0.6165, 0.04832, 0.6696, 0.9127, 0.6595, 0.8882, 0.684, 0.8984, 0.6696, 0.9127, 0.6451, 0.9026, 0.6595, 0.8882, 0.6451, 0.9026, 0.6349, 0.878, 0.6595, 0.8882, 0.6942, 0.9229, 0.6696, 0.9127, 0.684, 0.8984, 0.6942, 0.9229, 0.6798, 0.9373, 0.6696, 0.9127, 0.6798, 0.9373, 0.6553, 0.9271, 0.6696, 0.9127, 0.7187, 0.9331, 0.7086, 0.9085, 0.7331, 0.9187, 0.7187, 0.9331, 0.6942, 0.9229, 0.7086, 0.9085, 0.6942, 0.9229, 0.684, 0.8984, 0.7086, 0.9085, 0.684, 0.878, 0.6595, 0.8679, 0.684, 0.8577, 0.684, 0.878, 0.6595, 0.8882, 0.6595, 0.8679, 0.6595, 0.8882, 0.6349, 0.878, 0.6595, 0.8679, 0.7086, 0.8679, 0.684, 0.878, 0.684, 0.8577, 0.7086, 0.8679, 0.7086, 0.8882, 0.684, 0.878, 0.7086, 0.8882, 0.684, 0.8984, 0.684, 0.878, 0.7331, 0.8577, 0.7086, 0.8475, 0.7331, 0.8373, 0.7331, 0.8577, 0.7086, 0.8679, 0.7086, 0.8475, 0.7086, 0.8679, 0.684, 0.8577, 0.7086, 0.8475, 0.6696, 0.8433, 0.6451, 0.8535, 0.6553, 0.8289, 0.6696, 0.8433, 0.6595, 0.8679, 0.6451, 0.8535, 0.6595, 0.8679, 0.6349, 0.878, 0.6451, 0.8535, 0.6798, 0.8188, 0.6696, 0.8433, 0.6553, 0.8289, 0.6798, 0.8188, 0.6942, 0.8331, 0.6696, 0.8433, 0.6942, 0.8331, 0.684, 0.8577, 0.6696, 0.8433, 0.69, 0.7942, 0.6654, 0.8044, 0.6756, 0.7798, 0.69, 0.7942, 0.6798, 0.8188, 0.6654, 0.8044, 0.6798, 0.8188, 0.6553, 0.8289, 0.6654, 0.8044, 0.6349, 0.8289, 0.6247, 0.8535, 0.6146, 0.8289, 0.6349, 0.8289, 0.6451, 0.8535, 0.6247, 0.8535, 0.6451, 0.8535, 0.6349, 0.878, 0.6247, 0.8535, 0.6247, 0.8044, 0.6349, 0.8289, 0.6146, 0.8289, 0.6247, 0.8044, 0.6451, 0.8044, 0.6349, 0.8289, 0.6451, 0.8044, 0.6553, 0.8289, 0.6349, 0.8289, 0.6146, 0.7798, 0.6044, 0.8044, 0.5942, 0.7798, 0.6146, 0.7798, 0.6247, 0.8044, 0.6044, 0.8044, 0.6247, 0.8044, 0.6146, 0.8289, 0.6044, 0.8044, 0.6002, 0.8433, 0.6104, 0.8679, 0.5858, 0.8577, 0.6002, 0.8433, 0.6247, 0.8535, 0.6104, 0.8679, 0.6247, 0.8535, 0.6349, 0.878, 0.6104, 0.8679, 0.5756, 0.8331, 0.6002, 0.8433, 0.5858, 0.8577, 0.5756, 0.8331, 0.59, 0.8188, 0.6002, 0.8433, 0.59, 0.8188, 0.6146, 0.8289, 0.6002, 0.8433, 0.5511, 0.823, 0.5613, 0.8475, 0.5367, 0.8373, 0.5511, 0.823, 0.5756, 0.8331, 0.5613, 0.8475, 0.5756, 0.8331, 0.5858, 0.8577, 0.5613, 0.8475, 0.5858, 0.878, 0.6104, 0.8882, 0.5858, 0.8984, 0.5858, 0.878, 0.6104, 0.8679, 0.6104, 0.8882, 0.6104, 0.8679, 0.6349, 0.878, 0.6104, 0.8882, 0.5613, 0.8882, 0.5858, 0.878, 0.5858, 0.8984, 0.5613, 0.8882, 0.5613, 0.8679, 0.5858, 0.878, 0.5613, 0.8679, 0.5858, 0.8577, 0.5858, 0.878, 0.5367, 0.8984, 0.5613, 0.9085, 0.5367, 0.9187, 0.5367, 0.8984, 0.5613, 0.8882, 0.5613, 0.9085, 0.5613, 0.8882, 0.5858, 0.8984, 0.5613, 0.9085, 0.6002, 0.9127, 0.6247, 0.9026, 0.6146, 0.9271, 0.6002, 0.9127, 0.6104, 0.8882, 0.6247, 0.9026, 0.6104, 0.8882, 0.6349, 0.878, 0.6247, 0.9026, 0.59, 0.9373, 0.6002, 0.9127, 0.6146, 0.9271, 0.59, 0.9373, 0.5756, 0.9229, 0.6002, 0.9127, 0.5756, 0.9229, 0.5858, 0.8984, 0.6002, 0.9127, 0.5799, 0.9618, 0.6044, 0.9517, 0.5942, 0.9762, 0.5799, 0.9618, 0.59, 0.9373, 0.6044, 0.9517, 0.59, 0.9373, 0.6146, 0.9271, 0.6044, 0.9517, 0.6349, 0.9271, 0.6451, 0.9026, 0.6553, 0.9271, 0.6349, 0.9271, 0.6247, 0.9026, 0.6451, 0.9026, 0.6247, 0.9026, 0.6349, 0.878, 0.6451, 0.9026, 0.6451, 0.9517, 0.6349, 0.9271, 0.6553, 0.9271, 0.6451, 0.9517, 0.6247, 0.9517, 0.6349, 0.9271, 0.6247, 0.9517, 0.6146, 0.9271, 0.6349, 0.9271, 0.6553, 0.9762, 0.6654, 0.9517, 0.6756, 0.9762, 0.6553, 0.9762, 0.6451, 0.9517, 0.6654, 0.9517, 0.6451, 0.9517, 0.6553, 0.9271, 0.6654, 0.9517, 0.1567, 0.6471, 0.1465, 0.6226, 0.1711, 0.6328, 0.1567, 0.6471, 0.1321, 0.637, 0.1465, 0.6226, 0.1321, 0.637, 0.122, 0.6124, 0.1465, 0.6226, 0.1812, 0.6573, 0.1567, 0.6471, 0.1711, 0.6328, 0.1812, 0.6573, 0.1669, 0.6717, 0.1567, 0.6471, 0.1669, 0.6717, 0.1423, 0.6615, 0.1567, 0.6471, 0.2058, 0.6675, 0.1956, 0.6429, 0.2202, 0.6531, 0.2058, 0.6675, 0.1812, 0.6573, 0.1956, 0.6429, 0.1812, 0.6573, 0.1711, 0.6328, 0.1956, 0.6429, 0.1711, 0.6124, 0.1465, 0.6023, 0.1711, 0.5921, 0.1711, 0.6124, 0.1465, 0.6226, 0.1465, 0.6023, 0.1465, 0.6226, 0.122, 0.6124, 0.1465, 0.6023, 0.1956, 0.6023, 0.1711, 0.6124, 0.1711, 0.5921, 0.1956, 0.6023, 0.1956, 0.6226, 0.1711, 0.6124, 0.1956, 0.6226, 0.1711, 0.6328, 0.1711, 0.6124, 0.2202, 0.5921, 0.1956, 0.5819, 0.2202, 0.5717, 0.2202, 0.5921, 0.1956, 0.6023, 0.1956, 0.5819, 0.1956, 0.6023, 0.1711, 0.5921, 0.1956, 0.5819, 0.1567, 0.5777, 0.1321, 0.5879, 0.1423, 0.5633, 0.1567, 0.5777, 0.1465, 0.6023, 0.1321, 0.5879, 0.1465, 0.6023, 0.122, 0.6124, 0.1321, 0.5879, 0.1669, 0.5531, 0.1567, 0.5777, 0.1423, 0.5633, 0.1669, 0.5531, 0.1812, 0.5675, 0.1567, 0.5777, 0.1812, 0.5675, 0.1711, 0.5921, 0.1567, 0.5777, 0.177, 0.5286, 0.1525, 0.5388, 0.1627, 0.5142, 0.177, 0.5286, 0.1669, 0.5531, 0.1525, 0.5388, 0.1669, 0.5531, 0.1423, 0.5633, 0.1525, 0.5388, 0.122, 0.5633, 0.1118, 0.5879, 0.1016, 0.5633, 0.122, 0.5633, 0.1321, 0.5879, 0.1118, 0.5879, 0.1321, 0.5879, 0.122, 0.6124, 0.1118, 0.5879, 0.1118, 0.5388, 0.122, 0.5633, 0.1016, 0.5633, 0.1118, 0.5388, 0.1321, 0.5388, 0.122, 0.5633, 0.1321, 0.5388, 0.1423, 0.5633, 0.122, 0.5633, 0.1016, 0.5142, 0.09147, 0.5388, 0.0813, 0.5142, 0.1016, 0.5142, 0.1118, 0.5388, 0.09147, 0.5388, 0.1118, 0.5388, 0.1016, 0.5633, 0.09147, 0.5388, 0.08725, 0.5777, 0.09742, 0.6023, 0.07287, 0.5921, 0.08725, 0.5777, 0.1118, 0.5879, 0.09742, 0.6023, 0.1118, 0.5879, 0.122, 0.6124, 0.09742, 0.6023, 0.0627, 0.5675, 0.08725, 0.5777, 0.07287, 0.5921, 0.0627, 0.5675, 0.07708, 0.5531, 0.08725, 0.5777, 0.07708, 0.5531, 0.1016, 0.5633, 0.08725, 0.5777, 0.03815, 0.5574, 0.04832, 0.5819, 0.02377, 0.5717, 0.03815, 0.5574, 0.0627, 0.5675, 0.04832, 0.5819, 0.0627, 0.5675, 0.07287, 0.5921, 0.04832, 0.5819, 0.07287, 0.6124, 0.09742, 0.6226, 0.07287, 0.6328, 0.07287, 0.6124, 0.09742, 0.6023, 0.09742, 0.6226, 0.09742, 0.6023, 0.122, 0.6124, 0.09742, 0.6226, 0.04832, 0.6226, 0.07287, 0.6124, 0.07287, 0.6328, 0.04832, 0.6226, 0.04832, 0.6023, 0.07287, 0.6124, 0.04832, 0.6023, 0.07287, 0.5921, 0.07287, 0.6124, 0.02377, 0.6328, 0.04832, 0.6429, 0.02377, 0.6531, 0.02377, 0.6328, 0.04832, 0.6226, 0.04832, 0.6429, 0.04832, 0.6226, 0.07287, 0.6328, 0.04832, 0.6429, 0.08725, 0.6471, 0.1118, 0.637, 0.1016, 0.6615, 0.08725, 0.6471, 0.09742, 0.6226, 0.1118, 0.637, 0.09742, 0.6226, 0.122, 0.6124, 0.1118, 0.637, 0.07708, 0.6717, 0.08725, 0.6471, 0.1016, 0.6615, 0.07708, 0.6717, 0.0627, 0.6573, 0.08725, 0.6471, 0.0627, 0.6573, 0.07287, 0.6328, 0.08725, 0.6471, 0.06691, 0.6962, 0.09147, 0.6861, 0.0813, 0.7106, 0.06691, 0.6962, 0.07708, 0.6717, 0.09147, 0.6861, 0.07708, 0.6717, 0.1016, 0.6615, 0.09147, 0.6861, 0.122, 0.6615, 0.1321, 0.637, 0.1423, 0.6615, 0.122, 0.6615, 0.1118, 0.637, 0.1321, 0.637, 0.1118, 0.637, 0.122, 0.6124, 0.1321, 0.637, 0.1321, 0.6861, 0.122, 0.6615, 0.1423, 0.6615, 0.1321, 0.6861, 0.1118, 0.6861, 0.122, 0.6615, 0.1118, 0.6861, 0.1016, 0.6615, 0.122, 0.6615, 0.1423, 0.7106, 0.1525, 0.6861, 0.1627, 0.7106, 0.1423, 0.7106, 0.1321, 0.6861, 0.1525, 0.6861, 0.1321, 0.6861, 0.1423, 0.6615, 0.1525, 0.6861, 0.1016, 0.7106, 0.1118, 0.6861, 0.122, 0.7106, 0.1016, 0.7106, 0.09147, 0.6861, 0.1118, 0.6861, 0.09147, 0.6861, 0.1016, 0.6615, 0.1118, 0.6861, 0.03815, 0.6675, 0.0627, 0.6573, 0.05253, 0.6819, 0.03815, 0.6675, 0.04832, 0.6429, 0.0627, 0.6573, 0.04832, 0.6429, 0.07287, 0.6328, 0.0627, 0.6573, 0.02377, 0.5921, 0.04832, 0.6023, 0.02377, 0.6124, 0.02377, 0.5921, 0.04832, 0.5819, 0.04832, 0.6023, 0.04832, 0.5819, 0.07287, 0.5921, 0.04832, 0.6023, 0.06691, 0.5286, 0.07708, 0.5531, 0.05253, 0.543, 0.06691, 0.5286, 0.09147, 0.5388, 0.07708, 0.5531, 0.09147, 0.5388, 0.1016, 0.5633, 0.07708, 0.5531, 0.1423, 0.5142, 0.1321, 0.5388, 0.122, 0.5142, 0.1423, 0.5142, 0.1525, 0.5388, 0.1321, 0.5388, 0.1525, 0.5388, 0.1423, 0.5633, 0.1321, 0.5388, 0.2058, 0.5574, 0.1812, 0.5675, 0.1914, 0.543, 0.2058, 0.5574, 0.1956, 0.5819, 0.1812, 0.5675, 0.1956, 0.5819, 0.1711, 0.5921, 0.1812, 0.5675, 0.2202, 0.6328, 0.1956, 0.6226, 0.2202, 0.6124, 0.2202, 0.6328, 0.1956, 0.6429, 0.1956, 0.6226, 0.1956, 0.6429, 0.1711, 0.6328, 0.1956, 0.6226, 0.177, 0.6962, 0.1669, 0.6717, 0.1914, 0.6819, 0.177, 0.6962, 0.1525, 0.6861, 0.1669, 0.6717, 0.1525, 0.6861, 0.1423, 0.6615, 0.1669, 0.6717, 0.6146, 0.9762, 0.6247, 0.9517, 0.6349, 0.9762, 0.6146, 0.9762, 0.6044, 0.9517, 0.6247, 0.9517, 0.6044, 0.9517, 0.6146, 0.9271, 0.6247, 0.9517, 0.5511, 0.9331, 0.5756, 0.9229, 0.5655, 0.9475, 0.5511, 0.9331, 0.5613, 0.9085, 0.5756, 0.9229, 0.5613, 0.9085, 0.5858, 0.8984, 0.5756, 0.9229, 0.5367, 0.8577, 0.5613, 0.8679, 0.5367, 0.878, 0.5367, 0.8577, 0.5613, 0.8475, 0.5613, 0.8679, 0.5613, 0.8475, 0.5858, 0.8577, 0.5613, 0.8679, 0.5799, 0.7942, 0.59, 0.8188, 0.5655, 0.8086, 0.5799, 0.7942, 0.6044, 0.8044, 0.59, 0.8188, 0.6044, 0.8044, 0.6146, 0.8289, 0.59, 0.8188, 0.6553, 0.7798, 0.6451, 0.8044, 0.6349, 0.7798, 0.6553, 0.7798, 0.6654, 0.8044, 0.6451, 0.8044, 0.6654, 0.8044, 0.6553, 0.8289, 0.6451, 0.8044, 0.7187, 0.823, 0.6942, 0.8331, 0.7044, 0.8086, 0.7187, 0.823, 0.7086, 0.8475, 0.6942, 0.8331, 0.7086, 0.8475, 0.684, 0.8577, 0.6942, 0.8331, 0.7331, 0.8984, 0.7086, 0.8882, 0.7331, 0.878, 0.7331, 0.8984, 0.7086, 0.9085, 0.7086, 0.8882, 0.7086, 0.9085, 0.684, 0.8984, 0.7086, 0.8882, 0.69, 0.9618, 0.6798, 0.9373, 0.7044, 0.9475, 0.69, 0.9618, 0.6654, 0.9517, 0.6798, 0.9373, 0.6654, 0.9517, 0.6553, 0.9271, 0.6798, 0.9373, 0.6674, 0.02377, 0.6572, 0.04832, 0.647, 0.02377, 0.6674, 0.02377, 0.6775, 0.04832, 0.6572, 0.04832, 0.6775, 0.04832, 0.6674, 0.07287, 0.6572, 0.04832, 0.7308, 0.06691, 0.7063, 0.07708, 0.7165, 0.05253, 0.7308, 0.06691, 0.7207, 0.09147, 0.7063, 0.07708, 0.7207, 0.09147, 0.6961, 0.1016, 0.7063, 0.07708, 0.7452, 0.1423, 0.7207, 0.1321, 0.7452, 0.122, 0.7452, 0.1423, 0.7207, 0.1525, 0.7207, 0.1321, 0.7207, 0.1525, 0.6961, 0.1423, 0.7207, 0.1321, 0.7021, 0.2058, 0.6919, 0.1812, 0.7165, 0.1914, 0.7021, 0.2058, 0.6775, 0.1956, 0.6919, 0.1812, 0.6775, 0.1956, 0.6674, 0.1711, 0.6919, 0.1812, 0.6267, 0.2202, 0.6368, 0.1956, 0.647, 0.2202, 0.6267, 0.2202, 0.6165, 0.1956, 0.6368, 0.1956, 0.6165, 0.1956, 0.6267, 0.1711, 0.6368, 0.1956, 0.5632, 0.177, 0.5877, 0.1669, 0.5776, 0.1914, 0.5632, 0.177, 0.5734, 0.1525, 0.5877, 0.1669, 0.5734, 0.1525, 0.5979, 0.1423, 0.5877, 0.1669, 0.5488, 0.1016, 0.5734, 0.1118, 0.5488, 0.122, 0.5488, 0.1016, 0.5734, 0.09147, 0.5734, 0.1118, 0.5734, 0.09147, 0.5979, 0.1016, 0.5734, 0.1118, 0.592, 0.03815, 0.6021, 0.0627, 0.5776, 0.05253, 0.592, 0.03815, 0.6165, 0.04832, 0.6021, 0.0627, 0.6165, 0.04832, 0.6267, 0.07287, 0.6021, 0.0627, 0.1345, 0.4528, 0.1899, 0.4528, 0.1899, 0.4667, 0.1345, 0.4667, 0.1345, 0.439, 0.1899, 0.439, 0.1899, 0.4528, 0.1345, 0.4528, 0.1899, 0.439, 0.2452, 0.439, 0.2452, 0.4528, 0.1899, 0.4528, 0.1345, 0.3975, 0.1899, 0.3975, 0.1899, 0.4113, 0.1345, 0.4113, 0.1345, 0.3836, 0.1899, 0.3836, 0.1899, 0.3975, 0.1345, 0.3975, 0.1899, 0.3836, 0.2452, 0.3836, 0.2452, 0.3975, 0.1899, 0.3975, 0.1345, 0.3421, 0.1899, 0.3421, 0.1899, 0.356, 0.1345, 0.356, 0.1345, 0.3283, 0.1899, 0.3283, 0.1899, 0.3421, 0.1345, 0.3421, 0.1899, 0.3283, 0.2452, 0.3283, 0.2452, 0.3421, 0.1899, 0.3421, 0.1345, 0.2867, 0.1899, 0.2867, 0.1899, 0.3006, 0.1345, 0.3006, 0.1345, 0.2729, 0.1899, 0.2729, 0.1899, 0.2867, 0.1345, 0.2867, 0.1899, 0.2729, 0.2452, 0.2729, 0.2452, 0.2867, 0.1899, 0.2867, 0.1345, 0.2314, 0.1899, 0.2314, 0.1899, 0.2452, 0.1345, 0.2452, 0.1345, 0.2175, 0.1899, 0.2175, 0.1899, 0.2314, 0.1345, 0.2314, 0.1899, 0.2175, 0.2452, 0.2175, 0.2452, 0.2314, 0.1899, 0.2314, 0.1345, 0.176, 0.1899, 0.176, 0.1899, 0.1899, 0.1345, 0.1899, 0.1345, 0.1622, 0.1899, 0.1622, 0.1899, 0.176, 0.1345, 0.176, 0.1899, 0.1622, 0.2452, 0.1622, 0.2452, 0.176, 0.1899, 0.176, 0.1345, 0.1207, 0.1899, 0.1207, 0.1899, 0.1345, 0.1345, 0.1345, 0.1345, 0.1068, 0.1899, 0.1068, 0.1899, 0.1207, 0.1345, 0.1207, 0.1899, 0.1068, 0.2452, 0.1068, 0.2452, 0.1207, 0.1899, 0.1207, 0.1345, 0.06529, 0.1899, 0.06529, 0.1899, 0.07913, 0.1345, 0.07913, 0.1345, 0.05145, 0.1899, 0.05145, 0.1899, 0.06529, 0.1345, 0.06529, 0.1899, 0.05145, 0.2452, 0.05145, 0.2452, 0.06529, 0.1899, 0.06529])
me_014.materials.append(mat_x)
me_014.update()
arm_004 = bpy.data.armatures.new('アーマチュア.004')  # bones are not reproduced

# ---- objects
ob_light = bpy.data.objects.new('Light', light_light)
ob_camera = bpy.data.objects.new('Camera', cam_camera)
ob_x = bpy.data.objects.new('円錐', me_014)
ob_x_1 = bpy.data.objects.new('アーマチュア', arm_004)

# ---- transforms, parenting, visibility, modifiers, constraints
ob_light.location = (4.076, 1.005, 5.904)
ob_light.rotation_euler = (0.6503, 0.05522, 1.866)
ob_light.lock_rotations_4d = False
ob_light.empty_display_type = 'ARROWS'
ob_light.color = (0.0, 0.0, 0.0, 0.0)
ob_light.lineart.crease_threshold = 0.0
ob_camera.location = (7.359, -6.926, 4.958)
ob_camera.rotation_euler = (1.109, 0.0, 0.8149)
ob_camera.lock_rotations_4d = False
ob_camera.empty_display_type = 'ARROWS'
ob_camera.color = (0.0, 0.0, 0.0, 0.0)
ob_camera.display_type = 'WIRE'
ob_camera.lineart.crease_threshold = 0.0
ob_x.parent = ob_x_1
ob_x.location = (0.0, 0.0, 0.0)
_vg = ob_x.vertex_groups.new(name='ボーン')
for _i, _w in zip([0, 1, 2, 3, 4, 5, 6, 7, 8, 9, 10, 11, 12, 13, 14, 15, 17, 19, 21, 23, 25, 27, 29, 31, 60, 64, 67, 70, 73, 76, 79, 82, 140, 143, 144, 146, 147, 149, 150, 152, 153, 155, 156, 158, 159, 161, 162, 212, 214, 216, 219, 222, 225, 228, 231, 234, 358, 362, 366, 370, 374, 378, 382, 386, 389, 390, 392, 393, 395, 396, 398, 399, 401, 402, 404, 405, 407, 408, 410, 411], [0.9552, 0.9521, 0.9179, 0.9514, 0.945, 0.9206, 0.9564, 0.955, 0.9167, 0.9452, 0.9346, 0.9405, 0.9167, 0.9474, 0.9492, 0.9148, 0.955, 0.956, 0.9549, 0.9569, 0.957, 0.9553, 0.957, 0.9571, 0.9561, 0.9551, 0.9565, 0.9565, 0.9554, 0.957, 0.9599, 0.9557, 0.9572, 0.4885, 0.955, 0.4885, 0.958, 0.4885, 0.9566, 0.4886, 0.9552, 0.4886, 0.9569, 0.4887, 0.9585, 0.4886, 0.955, 0.9554, 0.4885, 0.9554, 0.9556, 0.9565, 0.9561, 0.956, 0.9581, 0.9565, 0.4886, 0.4887, 0.4886, 0.4886, 0.4886, 0.4885, 0.4885, 0.4885, 0.4885, 0.4885, 0.4885, 0.4885, 0.4885, 0.4885, 0.4886, 0.4886, 0.4886, 0.4886, 0.4886, 0.4887, 0.4887, 0.4887, 0.4886, 0.4885]): _vg.add([_i], _w, 'REPLACE')
_vg = ob_x.vertex_groups.new(name='ボーン.001')
for _i, _w in zip([0, 1, 2, 3, 4, 5, 6, 7, 8, 9, 10, 11, 12, 13, 14, 15, 16], [0.03968, 0.04589, 0.08206, 0.04716, 0.05502, 0.07944, 0.03729, 0.03996, 0.08334, 0.05482, 0.06538, 0.05948, 0.08333, 0.05261, 0.05084, 0.08523, 1.0]): _vg.add([_i], _w, 'REPLACE')
_vg = ob_x.vertex_groups.new(name='ボーン.002')
for _i, _w in zip([17, 19, 21, 23, 25, 27, 29, 31, 60, 62, 63, 64, 66, 67, 69, 70, 72, 73, 75, 76, 78, 79, 81, 82, 132, 133, 134, 135, 136, 137, 138, 139, 140, 142, 143, 144, 146, 147, 149, 150, 152, 153, 155, 156, 158, 159, 161, 162, 212, 214, 215, 216, 218, 219, 221, 222, 224, 225, 227, 228, 230, 231, 233, 234, 356, 357, 358, 359, 360, 361, 362, 363, 364, 365, 366, 367, 368, 369, 370, 371, 372, 373, 374, 375, 376, 377, 378, 379, 380, 381, 382, 383, 384, 385, 386, 387, 388, 389, 390, 391, 392, 393, 394, 395, 396, 397, 398, 399, 400, 401, 402, 403, 404, 405, 406, 407, 408, 409, 410, 411, 412, 413, 414, 415, 416, 417, 418, 419], [0.03623, 0.03423, 0.03646, 0.03251, 0.03237, 0.03554, 0.03238, 0.03213, 0.03398, 0.9373, 0.9373, 0.03593, 0.9373, 0.03335, 0.9373, 0.0333, 0.9373, 0.03542, 0.9373, 0.03235, 0.9373, 0.02686, 0.9373, 0.03485, 0.938, 0.938, 0.938, 0.938, 0.938, 0.938, 0.938, 0.938, 0.03196, 0.03029, 0.4898, 0.03622, 0.4898, 0.03038, 0.4897, 0.03312, 0.4897, 0.03578, 0.4897, 0.0325, 0.4896, 0.02946, 0.4896, 0.03615, 0.03541, 0.4898, 0.03031, 0.03533, 0.03033, 0.03503, 0.03032, 0.03325, 0.03028, 0.0341, 0.03028, 0.03431, 0.03027, 0.03015, 0.03026, 0.03336, 0.9376, 0.9376, 0.4897, 0.02936, 0.9376, 0.9376, 0.4896, 0.02934, 0.9376, 0.9376, 0.4896, 0.02936, 0.9376, 0.9376, 0.4897, 0.02936, 0.9376, 0.9376, 0.4897, 0.02938, 0.9377, 0.9377, 0.4898, 0.02942, 0.9377, 0.9377, 0.4898, 0.0294, 0.9377, 0.9377, 0.4898, 0.02938, 0.0298, 0.4898, 0.4898, 0.02982, 0.4898, 0.4898, 0.02984, 0.4898, 0.4897, 0.02981, 0.4897, 0.4897, 0.02978, 0.4897, 0.4897, 0.02978, 0.4897, 0.4896, 0.02976, 0.4896, 0.4896, 0.02976, 0.4897, 0.4897, 0.02978, 0.02975, 0.02978, 0.02978, 0.02979, 0.02983, 0.02983, 0.0298]): _vg.add([_i], _w, 'REPLACE')
_vg = ob_x.vertex_groups.new(name='ボーン.003')
_vg = ob_x.vertex_groups.new(name='ボーン.004')
for _i, _w in zip([18, 20, 22, 24, 26, 28, 30, 32, 61, 62, 63, 65, 66, 68, 69, 71, 72, 74, 75, 77, 78, 80, 81, 83, 132, 133, 134, 135, 136, 137, 138, 139, 141, 142, 145, 148, 151, 154, 157, 160, 163, 213, 215, 217, 218, 220, 221, 223, 224, 226, 227, 229, 230, 232, 233, 235, 356, 357, 359, 360, 361, 363, 364, 365, 367, 368, 369, 371, 372, 373, 375, 376, 377, 379, 380, 381, 383, 384, 385, 387, 388, 391, 394, 397, 400, 403, 406, 409, 412, 413, 414, 415, 416, 417, 418, 419], [0.07725, 0.08287, 0.07909, 0.08834, 0.06067, 0.07325, 0.07229, 0.06299, 0.07008, 0.03029, 0.03031, 0.08064, 0.03032, 0.09651, 0.03032, 0.07407, 0.03029, 0.06714, 0.03028, 0.07331, 0.03027, 0.05166, 0.03027, 0.06646, 0.02936, 0.02935, 0.02936, 0.02937, 0.02939, 0.02941, 0.0294, 0.02938, 0.0799, 0.9195, 0.07986, 0.09394, 0.07962, 0.07021, 0.0726, 0.0683, 0.0612, 0.0756, 0.9197, 0.08606, 0.9199, 0.08684, 0.9199, 0.07366, 0.9194, 0.0635, 0.9194, 0.07609, 0.9193, 0.05426, 0.9191, 0.07534, 0.02978, 0.02977, 0.9202, 0.02977, 0.02977, 0.92, 0.02977, 0.02978, 0.9203, 0.02978, 0.02979, 0.9203, 0.0298, 0.02981, 0.9205, 0.02982, 0.02982, 0.9209, 0.02982, 0.02981, 0.9208, 0.0298, 0.02979, 0.9205, 0.9201, 0.9203, 0.9205, 0.9203, 0.9199, 0.9199, 0.9197, 0.9197, 0.9199, 0.9196, 0.9199, 0.9198, 0.92, 0.9205, 0.9204, 0.9202]): _vg.add([_i], _w, 'REPLACE')
_vg = ob_x.vertex_groups.new(name='ボーン.005')
_vg = ob_x.vertex_groups.new(name='ボーン.006')
_vg = ob_x.vertex_groups.new(name='ボーン.007')
for _i, _w in zip([59, 197, 270, 274, 276, 278, 280, 282], [1.0, 0.1102, 0.01087, 0.1057, 0.152, 0.1732, 0.1742, 0.1545]): _vg.add([_i], _w, 'REPLACE')
_vg = ob_x.vertex_groups.new(name='ボーン.008')
for _i, _w in zip([33, 36, 37, 40, 41, 50, 84, 85, 86, 88, 90, 91, 92, 94, 96, 97, 98, 99, 165, 166, 168, 169, 170, 171, 172, 174, 176, 177, 178, 179, 181, 236, 237, 238, 240, 242, 243, 244, 246, 248, 250, 251, 254, 256, 258, 260, 262, 264, 266, 332, 333, 334, 335, 336, 337, 338, 339, 340, 341, 342, 343, 344, 345, 346, 347, 348, 349, 350, 351, 352, 353, 354, 355], [0.0269, 0.01737, 0.008354, 0.02981, 0.7504, 1.0, 0.004848, 0.1498, 0.1448, 0.144, 0.1471, 0.01654, 0.1451, 0.1401, 0.1429, 0.01104, 0.1493, 0.03264, 0.2991, 0.03638, 0.03604, 0.01643, 0.06722, 0.01993, 0.06134, 0.01181, 0.03487, 0.02247, 0.07181, 0.03128, 0.257, 0.01809, 0.07161, 0.2987, 0.2984, 0.2984, 0.01791, 0.2981, 0.2978, 0.2982, 0.2989, 0.0329, 0.257, 0.2573, 0.2568, 0.2567, 0.2568, 0.2571, 0.2568, 0.0766, 0.07667, 0.1538, 0.06821, 0.05881, 0.15, 0.02227, 0.01363, 0.1442, 0.0322, 0.05473, 0.146, 0.06869, 0.07053, 0.1503, 0.06522, 0.05742, 0.1493, 0.02988, 0.02958, 0.1471, 0.05895, 0.06808, 0.151]): _vg.add([_i], _w, 'REPLACE')
_vg = ob_x.vertex_groups.new(name='ボーン.017')
for _i, _w in zip([18, 20, 22, 26, 28, 30, 32, 42, 49, 61, 65, 68, 71, 74, 77, 80, 83, 101, 110, 112, 113, 114, 115, 141, 145, 148, 154, 157, 160, 163, 181, 190, 192, 193, 194, 195, 213, 217, 223, 226, 229, 232, 233, 235, 252, 253, 254, 256, 258, 260, 262, 264, 266, 267, 308, 309, 310, 311, 312, 313, 314, 315, 316, 329, 330, 331, 363, 413], [0.3589, 0.1119, 0.01413, 0.02691, 0.1807, 0.5789, 0.7338, 0.0263, 0.0611, 0.1877, 0.06636, 0.002698, 0.005701, 0.08341, 0.3309, 0.7623, 0.6203, 0.272, 0.01851, 0.6413, 0.02672, 0.9922, 0.06069, 0.2714, 0.08418, 0.008015, 0.06052, 0.241, 0.6658, 0.7055, 0.228, 0.02764, 0.09522, 0.04676, 0.2457, 0.04944, 0.1409, 0.04774, 0.01586, 0.1225, 0.4531, 0.7707, 0.002423, 0.4879, 0.003462, 0.1272, 0.1562, 0.1192, 0.1103, 0.1283, 0.1772, 0.2549, 0.2882, 0.08165, 0.2002, 0.2511, 0.7741, 0.2279, 0.1444, 0.8874, 0.09624, 0.06724, 0.2047, 0.001343, 0.06182, 0.05395, 0.001422, 0.002985]): _vg.add([_i], _w, 'REPLACE')
_vg = ob_x.vertex_groups.new(name='ボーン.018')
for _i, _w in zip([18, 20, 22, 24, 30, 32, 33, 34, 35, 36, 37, 38, 39, 40, 41, 42, 61, 65, 68, 71, 80, 83, 84, 85, 86, 87, 88, 89, 90, 91, 92, 93, 94, 96, 97, 98, 99, 101, 102, 104, 115, 141, 145, 148, 151, 160, 163, 164, 165, 166, 167, 168, 169, 170, 171, 172, 173, 174, 175, 176, 177, 178, 179, 181, 182, 184, 194, 195, 213, 217, 220, 223, 229, 232, 235, 236, 237, 238, 239, 240, 241, 242, 243, 244, 245, 246, 248, 249, 250, 251, 253, 254, 256, 258, 260, 262, 264, 266, 267, 308, 309, 310, 311, 324, 325, 326, 327, 328, 329, 330, 331, 332, 333, 334, 335, 336, 337, 338, 339, 340, 341, 342, 343, 344, 345, 346, 347, 348, 349, 350, 351, 352, 353, 354, 355], [0.4839, 0.59, 0.2579, 0.09857, 0.01115, 0.1216, 0.6198, 0.9169, 0.8901, 0.5737, 0.2909, 0.04281, 0.1051, 0.3658, 0.119, 0.001695, 0.631, 0.4754, 0.1675, 0.05503, 0.04646, 0.2459, 0.7597, 0.4659, 0.5425, 0.9935, 0.5359, 0.7322, 0.4481, 0.434, 0.3432, 0.1473, 0.2721, 0.2852, 0.2443, 0.3665, 0.4922, 0.6395, 0.9728, 0.4089, 0.004497, 0.5535, 0.5592, 0.2112, 0.07214, 0.02827, 0.1671, 0.858, 0.3475, 0.8052, 0.9503, 0.7916, 0.6441, 0.535, 0.3603, 0.3054, 0.08812, 0.09901, 0.0533, 0.1479, 0.3082, 0.3635, 0.5582, 0.2562, 0.1193, 0.08019, 0.04833, 0.005062, 0.6277, 0.3641, 0.1261, 0.02588, 0.001733, 0.07763, 0.3624, 0.6847, 0.5697, 0.3622, 0.9622, 0.3606, 0.8214, 0.3433, 0.5077, 0.321, 0.224, 0.3067, 0.3087, 0.172, 0.3256, 0.4235, 0.123, 0.2941, 0.2398, 0.1645, 0.1236, 0.1126, 0.129, 0.1762, 0.0054, 0.1134, 0.0785, 0.1665, 0.006263, 0.04214, 0.09729, 0.144, 0.167, 0.7905, 0.1162, 0.1187, 0.8962, 0.498, 0.43, 0.4144, 0.2964, 0.2259, 0.3218, 0.1082, 0.09102, 0.2703, 0.1481, 0.2298, 0.3014, 0.3813, 0.4568, 0.3934, 0.6111, 0.6952, 0.4931, 0.8284, 0.8333, 0.5455, 0.7157, 0.6384, 0.5055]): _vg.add([_i], _w, 'REPLACE')
_vg = ob_x.vertex_groups.new(name='ボーン.019')
for _i, _w in zip([18, 20, 22, 24, 26, 28, 61, 65, 68, 71, 74, 77, 83, 104, 106, 108, 120, 141, 145, 148, 151, 154, 157, 181, 184, 186, 188, 197, 213, 217, 220, 223, 226, 229, 235, 254, 256, 258, 260, 262, 264, 266, 270, 272, 274, 276, 278, 280, 282, 301, 307, 318, 319, 320, 321, 322, 323, 324, 325, 326, 327, 328], [0.05181, 0.1846, 0.5618, 0.5399, 0.2022, 0.0594, 0.08825, 0.3326, 0.5599, 0.4335, 0.103, 0.02007, 0.00719, 0.434, 0.9928, 0.2518, 0.01521, 0.06955, 0.2413, 0.5569, 0.5152, 0.1516, 0.04009, 0.1129, 0.06519, 0.117, 0.06265, 0.5709, 0.1301, 0.444, 0.571, 0.3156, 0.07444, 0.006025, 0.03162, 0.1543, 0.2257, 0.2673, 0.2127, 0.1441, 0.1085, 0.09872, 0.8812, 0.9098, 0.5866, 0.4066, 0.3257, 0.3239, 0.3989, 0.00819, 0.01451, 0.01375, 0.01159, 0.1284, 0.1594, 0.7935, 0.106, 0.08662, 0.8275, 0.06193, 0.02712, 0.1212]): _vg.add([_i], _w, 'REPLACE')
_vg = ob_x.vertex_groups.new(name='ボーン.020')
for _i, _w in zip([20, 22, 24, 26, 28, 30, 32, 33, 34, 35, 36, 37, 38, 39, 40, 41, 65, 68, 71, 74, 77, 80, 83, 84, 85, 86, 88, 89, 90, 91, 92, 93, 94, 95, 96, 97, 98, 99, 108, 110, 112, 145, 148, 151, 154, 157, 160, 163, 164, 165, 166, 167, 168, 169, 170, 171, 172, 173, 174, 175, 176, 177, 178, 179, 181, 188, 190, 192, 217, 220, 223, 226, 229, 232, 235, 236, 237, 238, 239, 240, 241, 242, 243, 244, 245, 246, 247, 248, 249, 250, 251, 254, 256, 258, 260, 262, 263, 264, 266, 311, 312, 313, 314, 315, 316, 317, 318, 319, 320, 321, 322, 332, 333, 334, 335, 336, 337, 338, 339, 340, 341, 342, 343, 344, 345, 346, 347, 348, 349, 350, 351, 352, 353, 354, 355, 371, 415], [0.003846, 0.06566, 0.2452, 0.6746, 0.6683, 0.2939, 0.06471, 0.3418, 0.0721, 0.09772, 0.3926, 0.6799, 0.9468, 0.879, 0.5943, 0.1306, 0.03277, 0.1455, 0.4063, 0.7292, 0.537, 0.1231, 0.02144, 0.2129, 0.3843, 0.3128, 0.3202, 0.2432, 0.4048, 0.5328, 0.5117, 0.8358, 0.5878, 0.9769, 0.572, 0.7252, 0.4841, 0.4665, 0.6649, 0.9158, 0.2527, 0.01384, 0.1048, 0.3052, 0.6969, 0.6213, 0.207, 0.04181, 0.123, 0.3535, 0.1516, 0.03529, 0.1654, 0.3227, 0.3978, 0.6047, 0.6332, 0.9005, 0.8701, 0.9379, 0.8097, 0.6556, 0.5647, 0.4012, 0.1131, 0.08049, 0.166, 0.06431, 0.05316, 0.1881, 0.5366, 0.7232, 0.4135, 0.08426, 0.01039, 0.2812, 0.3587, 0.3391, 0.01527, 0.341, 0.1606, 0.3583, 0.4584, 0.3809, 0.752, 0.3956, 0.9727, 0.3932, 0.804, 0.3756, 0.535, 0.1049, 0.122, 0.1682, 0.2462, 0.2767, 0.008432, 0.2171, 0.1486, 0.003478, 0.02606, 0.05656, 0.1359, 0.1803, 0.7041, 0.1325, 0.1038, 0.9328, 0.08115, 0.05019, 0.1513, 0.4254, 0.4933, 0.4318, 0.6354, 0.7153, 0.5283, 0.8557, 0.8772, 0.5855, 0.8108, 0.7155, 0.5526, 0.55, 0.4727, 0.4563, 0.3236, 0.2474, 0.3575, 0.1317, 0.1269, 0.3074, 0.2254, 0.2935, 0.3435, 0.0008244, 0.0007488]): _vg.add([_i], _w, 'REPLACE')
_vg = ob_x.vertex_groups.new(name='ボーン.013')
for _i, _w in zip([42, 43, 44, 49, 100, 101, 103, 104, 105, 113, 115, 117, 126, 128, 130, 180, 182, 183, 184, 192, 193, 194, 195, 197, 208, 210, 252, 253, 255, 257, 265, 267, 269, 270, 274, 276, 278, 280, 282, 284, 285, 286, 287, 288, 289, 290, 292, 306, 307, 308, 309, 311, 312, 323, 324, 326, 327, 329, 330, 331], [0.7345, 0.8112, 0.1637, 0.2639, 0.8926, 0.04932, 0.4652, 0.005237, 0.02319, 0.08556, 0.5009, 0.6863, 0.01454, 0.5744, 0.933, 0.8966, 0.7063, 0.2571, 0.1462, 0.003502, 0.1845, 0.2189, 0.6349, 0.173, 0.06051, 0.01256, 0.8027, 0.5699, 0.6646, 0.1044, 0.02974, 0.3694, 0.06107, 0.01033, 0.02554, 0.07681, 0.1345, 0.212, 0.2454, 0.06821, 0.03585, 0.948, 0.05641, 0.0743, 0.8005, 0.03984, 0.1823, 0.04869, 0.191, 0.4253, 0.3112, 0.1301, 0.05655, 0.003666, 0.06349, 0.2995, 0.4794, 0.7681, 0.7182, 0.003912]): _vg.add([_i], _w, 'REPLACE')
_vg = ob_x.vertex_groups.new(name='ボーン.014')
for _i, _w in zip([43, 44, 45, 46, 100, 103, 104, 105, 107, 109, 117, 118, 120, 180, 182, 183, 184, 185, 186, 187, 188, 197, 198, 200, 252, 255, 257, 259, 261, 269, 270, 280, 282, 300, 301, 302, 303, 304, 305, 306, 307, 317, 318, 320, 321, 323, 324, 325, 326, 327, 328, 329, 330], [0.1488, 0.7957, 0.8101, 0.1275, 0.009244, 0.4914, 0.08824, 0.9221, 0.4346, 0.0108, 0.215, 0.95, 0.6435, 0.06104, 0.1282, 0.7045, 0.6841, 0.9265, 0.6954, 0.2099, 0.1277, 0.06039, 0.05265, 0.06119, 0.009166, 0.2917, 0.853, 0.6476, 0.07986, 0.01544, 0.02455, 0.003126, 0.02877, 0.02736, 0.1492, 0.08641, 0.07701, 0.9105, 0.06171, 0.0553, 0.7158, 0.0001014, 0.05311, 0.2822, 0.4651, 0.7777, 0.7693, 0.0334, 0.4689, 0.2883, 0.02233, 0.05275, 0.004976]): _vg.add([_i], _w, 'REPLACE')
_vg = ob_x.vertex_groups.new(name='ボーン.015')
for _i, _w in zip([45, 46, 47, 48, 107, 108, 109, 111, 120, 122, 124, 185, 186, 187, 188, 189, 190, 191, 192, 200, 202, 204, 259, 261, 263, 265, 274, 276, 278, 280, 282, 296, 297, 298, 299, 300, 301, 304, 311, 312, 314, 315, 317, 318, 320, 321, 323], [0.1586, 0.8284, 0.7162, 0.06145, 0.5269, 0.04454, 0.903, 0.2443, 0.2469, 0.9918, 0.2287, 0.04679, 0.1375, 0.7547, 0.6994, 0.8676, 0.5312, 0.1289, 0.08862, 0.008468, 0.04011, 0.02431, 0.315, 0.8636, 0.5402, 0.01681, 0.1363, 0.1233, 0.07614, 0.0427, 0.004908, 0.0637, 0.06775, 0.7937, 0.03941, 0.03681, 0.772, 0.02071, 0.008005, 0.03372, 0.2068, 0.351, 0.7102, 0.7601, 0.4813, 0.2991, 0.05566]): _vg.add([_i], _w, 'REPLACE')
_vg = ob_x.vertex_groups.new(name='ボーン.016')
for _i, _w in zip([42, 47, 48, 49, 100, 109, 111, 112, 113, 115, 124, 126, 128, 189, 190, 191, 192, 193, 194, 195, 197, 204, 206, 208, 252, 253, 261, 263, 265, 267, 274, 276, 278, 280, 282, 288, 289, 290, 291, 292, 293, 294, 295, 296, 298, 308, 309, 311, 312, 313, 314, 315, 316, 317, 318, 329, 330], [0.1692, 0.243, 0.8931, 0.6225, 0.03545, 0.03946, 0.7139, 0.0598, 0.8361, 0.3751, 0.6897, 0.9067, 0.2776, 0.1018, 0.2256, 0.8273, 0.7116, 0.7197, 0.4354, 0.2552, 0.05368, 0.06386, 0.02478, 0.02593, 0.1121, 0.1419, 0.0216, 0.402, 0.8994, 0.4852, 0.1001, 0.2028, 0.2444, 0.1871, 0.11, 0.001376, 0.08833, 0.05415, 0.05142, 0.7026, 0.05255, 0.07327, 0.9569, 0.05166, 0.1469, 0.222, 0.3165, 0.5489, 0.7003, 0.006754, 0.5244, 0.3657, 0.02412, 0.09441, 0.02932, 0.002385, 0.06294]): _vg.add([_i], _w, 'REPLACE')
_vg = ob_x.vertex_groups.new(name='ボーン.009')
for _i, _w in zip([51, 52, 53, 54, 58, 116, 117, 119, 120, 121, 129, 131, 196, 198, 199, 200, 201, 209, 211, 268, 269, 271, 273, 275, 283, 284, 285, 299, 300, 302, 303, 305, 306, 307], [0.5256, 0.8801, 0.3883, 0.03812, 0.07913, 0.7994, 0.01263, 0.7042, 0.003985, 0.1057, 0.02941, 0.1925, 0.9133, 0.8759, 0.5822, 0.2896, 0.06763, 0.05715, 0.3546, 0.6622, 0.3241, 0.8127, 0.2448, 0.01276, 0.1203, 0.1289, 0.01265, 0.00857, 0.1078, 0.6061, 0.7985, 0.8173, 0.6346, 0.02396]): _vg.add([_i], _w, 'REPLACE')
_vg = ob_x.vertex_groups.new(name='ボーン.010')
for _i, _w in zip([52, 53, 54, 55, 56, 119, 120, 121, 123, 125, 196, 198, 199, 200, 201, 202, 203, 204, 205, 271, 273, 275, 277, 293, 294, 296, 297, 299, 300, 301, 302, 303], [0.0745, 0.57, 0.8201, 0.3144, 0.03709, 0.254, 0.04092, 0.8468, 0.6699, 0.1215, 0.005981, 0.01805, 0.3777, 0.6088, 0.843, 0.8966, 0.4853, 0.2885, 0.07489, 0.1452, 0.7111, 0.7565, 0.1751, 0.01268, 0.1132, 0.5914, 0.7948, 0.8999, 0.7993, 0.02072, 0.2749, 0.1005]): _vg.add([_i], _w, 'REPLACE')
_vg = ob_x.vertex_groups.new(name='ボーン.011')
for _i, _w in zip([54, 55, 56, 57, 58, 121, 123, 124, 125, 126, 127, 128, 129, 131, 201, 202, 203, 204, 205, 206, 207, 208, 209, 275, 277, 279, 281, 283, 287, 288, 290, 291, 292, 293, 294, 296, 297], [0.1179, 0.6456, 0.875, 0.461, 0.07492, 0.01903, 0.2808, 0.02208, 0.8283, 0.02923, 0.7692, 0.06083, 0.1937, 0.001648, 0.07367, 0.02296, 0.4701, 0.6024, 0.8613, 0.9283, 0.6005, 0.5405, 0.1231, 0.191, 0.7902, 0.8623, 0.2713, 0.03862, 0.07238, 0.2359, 0.7345, 0.8724, 0.05831, 0.9018, 0.7866, 0.2845, 0.1075]): _vg.add([_i], _w, 'REPLACE')
_vg = ob_x.vertex_groups.new(name='ボーン.012')
for _i, _w in zip([51, 52, 56, 57, 58, 116, 117, 125, 127, 128, 129, 130, 131, 196, 198, 205, 207, 208, 209, 210, 211, 268, 269, 279, 281, 283, 284, 285, 287, 288, 289, 290, 291, 305, 306], [0.4307, 0.01308, 0.06586, 0.4966, 0.8298, 0.1629, 0.02592, 0.01225, 0.1909, 0.04775, 0.7456, 0.01586, 0.759, 0.04896, 0.003501, 0.0431, 0.3584, 0.3511, 0.8012, 0.9359, 0.5987, 0.2965, 0.572, 0.1006, 0.6859, 0.8199, 0.778, 0.9146, 0.8536, 0.6541, 0.05013, 0.1576, 0.05163, 0.08415, 0.2484]): _vg.add([_i], _w, 'REPLACE')
_m = ob_x.modifiers.new('アーマチュア', 'ARMATURE')
_m.object = ob_x_1
ob_x_1.location = (0.0, 0.0, 0.0)
ob_x_1.show_in_front = True

# ---- collection membership
col_collection.objects.link(ob_light)
col_collection.objects.link(ob_camera)
col_collection.objects.link(ob_x)
col_collection.objects.link(ob_x_1)

# ---- scene / render settings (as saved in the file)
scene.camera = ob_camera
scene.frame_start = 0; scene.frame_end = 144; scene.frame_set(95)
scene.render.engine = 'BLENDER_EEVEE_NEXT'
scene.render.fps = 60
scene.cycles.sampling_pattern = 'TABULATED_SOBOL'
scene.eevee.ray_tracing_options.trace_max_roughness = 0.0
bpy.context.view_layer.update()
